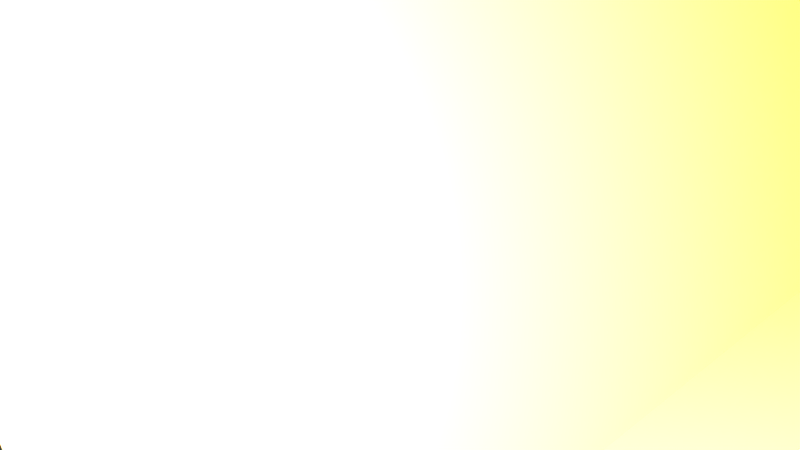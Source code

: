 # Source: Fence_02.blend  (saved by Blender 2.76.0; exported with 4.5.12 LTS)
import bpy
from mathutils import Matrix  # noqa: F401  (used for matrix-valued properties, if any)

bpy.ops.wm.read_factory_settings(use_empty=True)
scene = bpy.context.scene
scene.name = 'Scene'

# ---- collections
col_collection_1 = bpy.data.collections.new('Collection 1'); scene.collection.children.link(col_collection_1)

# ---- materials (node trees are filled in below, after node groups)
mat_color_c12_001 = bpy.data.materials.new('Color_C12.001')
mat_color_c12_001.alpha_threshold = 0.0
mat_color_c12_001.use_transparent_shadow = False
mat_color_c12_001.diffuse_color = (0.6, 0.3569, 0.1137, 1.0)
mat_color_c12_001.specular_color = (0.33, 0.33, 0.33)
mat_color_c12_001.roughness = 0.5
mat_color_c08 = bpy.data.materials.new('Color_C08')
mat_color_c08.alpha_threshold = 0.0
mat_color_c08.use_transparent_shadow = False
mat_color_c08.diffuse_color = (0.8, 0.5569, 0.3137, 1.0)
mat_color_c08.specular_color = (0.33, 0.33, 0.33)
mat_color_c08.roughness = 0.5

# ---- material node trees

# ---- world
world_world = bpy.data.worlds.new('World'); scene.world = world_world
world_world.color = (0.05088, 0.05088, 0.05088)
world_world.use_sun_shadow = False
world_world.sun_shadow_jitter_overblur = 0.0
world_world.cycles.sampling_method = 'MANUAL'
world_world.cycles.sample_map_resolution = 256

# ---- cameras
cam_camera = bpy.data.cameras.new('Camera')
cam_camera.clip_end = 100.0
cam_camera.lens = 35.0
cam_camera.sensor_width = 32.0
cam_camera.sensor_height = 18.0
cam_camera.ortho_scale = 7.314
cam_camera.dof.focus_distance = 0.0
cam_camera.dof.aperture_fstop = 128.0

# ---- lights
light_lamp = bpy.data.lights.new('Lamp', 'POINT')
light_lamp.transmission_factor = 0.0
light_lamp.cutoff_distance = 30.0
light_lamp.energy = 100.0
light_lamp.shadow_buffer_clip_start = 1.001
light_lamp.shadow_soft_size = 0.1
light_lamp.shadow_maximum_resolution = 0.006
light_lamp.use_absolute_resolution = True
light_lamp.cycles.use_multiple_importance_sampling = False

# ---- meshes
me_untitled_008 = bpy.data.meshes.new('Untitled.008')
me_untitled_008.from_pydata([(1135.0, 303.2, 62.62), (1126.0, 266.9, 45.77), (1135.0, 266.4, 62.62), (1099.0, 303.2, -1.017), (1127.0, 245.7, 47.77), (1099.0, 178.5, -1.017), (1131.0, 178.5, 55.27), (49.95, 396.9, 65.12), (324.8, 396.1, 65.45), (48.04, 384.6, 66.75), (344.3, 475.9, 54.96), (48.37, 105.4, 69.66), (-39.24, 1.535, 79.7), (54.16, 1.535, 79.7), (-12.2, 100.7, 70.12), (-32.42, 123.8, 67.88), (314.1, 224.3, 82.49), (-55.5, 215.0, 85.52), (-46.29, 189.1, 85.48), (1214.0, 429.3, 71.26), (1219.0, 431.0, 62.04), (1214.0, 431.4, 71.35), (1256.0, 429.3, -1.017), (1220.0, 431.1, 60.19), (1222.0, 442.9, 58.95), (1231.0, 530.4, 49.75), (1216.0, 529.3, 75.2), (1264.0, 604.2, -1.017), (1218.0, 604.2, 78.15), (548.0, 277.8, 75.62), (576.7, 182.6, 84.93), (746.0, 266.7, 76.42), (1126.0, 604.2, 78.15), (1104.0, 619.9, -1.017), (1081.0, 604.2, -1.017), (1138.0, 619.9, 58.36), (1209.0, 303.2, 62.62), (1246.0, 303.2, -1.017), (951.3, 271.0, 80.12), (746.6, 266.7, 43.87), (746.0, 266.7, 76.42), (951.9, 270.9, 44.97), (1214.0, 431.4, 71.35), (1130.0, 429.3, 71.26), (1214.0, 429.3, 71.26), (1130.0, 438.1, 71.61), (1081.0, 604.2, -1.017), (1128.0, 522.8, 74.94), (1126.0, 604.2, 78.15), (1114.0, 521.8, 50.3), (1124.0, 438.7, 60.65), (1130.0, 429.3, 71.26), (1130.0, 438.1, 71.61), (1089.0, 429.3, -1.017), (1114.0, 518.0, 50.7), (1108.0, 439.9, 60.72), (908.3, 418.0, 92.23), (908.1, 418.0, 61.66), (1108.0, 439.9, 91.29), (1214.0, 429.3, -73.3), (1264.0, 604.2, -1.017), (1256.0, 429.3, -1.017), (1218.0, 604.2, -80.18), (44.2, 304.7, 62.44), (48.04, 384.6, 66.75), (47.36, 384.5, 67.92), (49.95, 396.9, 65.12), (55.75, 430.8, 59.73), (80.94, 304.7, -1.19), (90.92, 430.8, -1.19), (100.9, 1.535, -1.19), (48.37, 105.4, 69.66), (54.16, 1.535, 79.7), (52.14, 105.7, 63.06), (51.54, 147.1, 56.11), (49.31, 169.4, 55.67), (48.87, 180.1, 54.38), (80.95, 180.1, -1.19), (1215.0, 145.8, 57.53), (1209.0, 178.5, 62.62), (1211.0, 146.1, 65.76), (1214.0, 178.5, 54.43), (-32.42, 123.8, 67.88), (-85.94, 1.535, -1.19), (-39.24, 1.535, 79.7), (-37.33, 129.4, 58.29), (-36.94, 156.6, 53.72), (-34.52, 180.1, 53.38), (-66.03, 180.1, -1.19), (47.36, 384.5, 67.92), (-29.28, 304.7, 62.44), (44.2, 304.7, 62.44), (-32.03, 374.2, 67.21), (-20.41, 376.6, 67.37), (-4.24, 382.4, 67.77), (-31.88, 459.7, 90.15), (49.93, 463.2, 72.37), (-31.97, 459.7, 72.23), (344.4, 475.9, 86.96), (58.6, 463.6, 57.38), (344.3, 475.9, 54.96), (577.3, 182.6, 53.84), (576.7, 182.6, 84.93), (307.0, 133.3, 60.71), (-39.58, 410.4, 99.15), (-33.82, 419.5, 70.32), (-39.77, 410.4, 58.75), (-22.58, 436.9, 90.1), (-26.55, 430.8, 71.09), (-22.67, 436.9, 71.33), (-38.24, 605.8, 77.97), (-61.1, 621.4, -1.19), (-83.95, 605.8, -1.19), (-26.82, 621.4, 58.18), (1209.0, 146.2, 57.51), (1134.0, 160.9, 64.33), (1130.0, 161.7, 57.18), (1209.0, 146.2, 65.75), (1138.0, 619.9, -60.39), (1218.0, 604.2, -80.18), (1126.0, 604.2, -80.18), (1206.0, 619.9, -60.39), (1209.0, 208.5, 62.62), (1135.0, 178.5, 62.62), (1209.0, 178.5, 62.62), (1135.0, 266.4, 62.62), (1186.0, 263.3, 62.62), (746.6, 266.7, 43.87), (874.3, 164.8, 56.16), (577.3, 182.6, 53.84), (1209.0, 208.5, 62.62), (1215.0, 195.1, 52.86), (1126.0, 604.2, -80.18), (1089.0, 429.3, -1.017), (1081.0, 604.2, -1.017), (1130.0, 429.3, -73.3), (1218.0, 604.2, 78.15), (1138.0, 619.9, 58.36), (1126.0, 604.2, 78.15), (1206.0, 619.9, 58.36), (1209.0, 303.2, -64.65), (1246.0, 303.2, -1.017), (1135.0, 303.2, 62.62), (1209.0, 303.2, 62.62), (1135.0, 178.5, 62.62), (1130.0, 161.7, 57.18), (1134.0, 160.9, 64.33), (-22.67, 436.9, 71.33), (-34.27, 430.8, 71.09), (-26.55, 430.8, 71.09), (-31.97, 459.7, 72.23), (-38.24, 605.8, 77.97), (49.93, 463.2, 72.37), (53.17, 605.8, 77.97), (-4.24, 382.4, 67.77), (-20.41, 376.6, 67.37), (-4.244, 382.4, 66.99), (-39.78, 410.4, 58.18), (-20.68, 430.8, 59.09), (-4.244, 382.4, 66.99), (-26.61, 430.8, 58.12), (53.17, 605.8, 77.97), (76.02, 621.4, -1.19), (41.74, 621.4, 58.18), (98.87, 605.8, -1.19), (308.0, 133.4, 91.79), (1138.0, 619.9, 58.36), (1138.0, 619.9, -60.39), (1104.0, 619.9, -1.017), (1206.0, 619.9, 58.36), (1206.0, 619.9, -60.39), (1241.0, 619.9, -1.017), (44.2, 180.1, 62.45), (-29.28, 304.7, -64.82), (44.2, 180.1, -64.83), (-29.28, 180.1, -64.83), (44.2, 304.7, -64.82), (575.2, 404.5, 93.92), (344.4, 475.9, 86.96), (325.0, 396.1, 96.02), (560.4, 418.8, 92.38), (-29.28, 180.1, -64.83), (-85.94, 1.535, -1.19), (-66.03, 180.1, -1.19), (-39.24, 1.535, -82.08), (-33.82, 419.5, 70.32), (845.3, 143.3, 101.5), (871.5, 230.8, 122.4), (843.0, 144.3, 132.0), (1126.0, 604.2, -80.18), (1214.0, 429.3, -73.3), (1130.0, 429.3, -73.3), (1218.0, 604.2, -80.18), (568.2, 486.6, 52.86), (495.1, 483.1, 64.08), (494.2, 483.0, 85.56), (568.3, 486.6, 62.54), (1104.0, 619.9, -1.017), (1126.0, 604.2, -80.18), (1081.0, 604.2, -1.017), (1138.0, 619.9, -60.39), (548.0, 277.8, 75.62), (313.1, 224.2, 49.95), (314.1, 224.3, 82.49), (-26.82, 621.4, 58.18), (-26.82, 621.4, -60.56), (-61.1, 621.4, -1.19), (41.74, 621.4, 58.18), (41.74, 621.4, -60.56), (76.02, 621.4, -1.19), (54.16, 1.535, -82.08), (80.95, 180.1, -1.19), (100.9, 1.535, -1.19), (44.2, 180.1, -64.83), (-26.82, 621.4, -60.56), (53.17, 605.8, -80.35), (-38.24, 605.8, -80.35), (41.74, 621.4, -60.56), (-29.28, 215.7, 62.45), (-29.28, 180.1, 62.45), (-33.74, 215.6, 54.72), (-34.85, 215.6, 52.8), (-34.58, 186.7, 53.27), (-34.83, 190.3, 52.83), (49.19, 430.8, 71.09), (58.6, 463.6, 57.38), (49.93, 463.2, 72.37), (57.75, 445.4, 57.41), (44.2, 217.5, 62.45), (45.03, 217.6, 61.01), (50.17, 217.7, 52.11), (50.16, 198.6, 52.13), (873.7, 164.9, 89.74), (-34.83, 190.3, 52.83), (-34.58, 186.7, 53.27), (-46.44, 189.1, 52.93), (48.37, 105.4, 69.66), (-32.42, 123.8, 67.88), (-12.2, 100.7, 70.12), (44.2, 180.1, 62.45), (-29.28, 180.1, 62.45), (548.6, 277.7, 43.08), (873.7, 164.9, 89.74), (874.3, 164.8, 56.16), (1218.0, 604.2, 78.15), (1241.0, 619.9, -1.017), (1206.0, 619.9, 58.36), (1264.0, 604.2, -1.017), (54.16, 1.535, -82.08), (-39.24, 1.535, -82.08), (550.3, 539.2, 88.17), (843.0, 144.3, 132.0), (871.5, 230.8, 122.4), (-79.95, 355.0, 99.33), (-80.09, 355.0, 68.76), (-4.1, 382.4, 97.56), (-4.24, 382.4, 67.77), (568.4, 486.6, 84.87), (590.3, 487.5, 62.09), (604.0, 488.0, 84.7), (604.9, 488.1, 61.84), (49.31, 169.4, 55.67), (273.6, 123.2, 62.09), (51.54, 147.1, 56.11), (1235.0, 144.8, 57.61), (1186.0, 263.4, 81.56), (1234.0, 144.8, 91.19), (1209.0, 208.5, 62.62), (1215.0, 195.1, 52.86), (1186.0, 263.3, 62.62), (1108.0, 439.9, 60.72), (1114.0, 518.0, 50.7), (1124.0, 438.7, 60.65), (1110.0, 521.5, 50.32), (845.3, 143.3, 101.5), (610.2, 405.6, 72.08), (649.7, 407.3, 71.28), (576.1, 404.5, 72.74), (-32.03, 459.7, 58.15), (-22.67, 436.9, 71.33), (-31.97, 459.7, 72.23), (-22.73, 436.9, 58.1), (1222.0, 442.9, 58.95), (1243.0, 432.0, 60.09), (1220.0, 431.1, 60.19), (1239.0, 531.0, 49.71), (-29.28, 215.7, 62.45), (45.03, 217.6, 61.01), (-33.74, 215.6, 54.72), (44.2, 217.5, 62.45), (649.7, 407.3, 71.28), (610.3, 405.6, 93.63), (610.2, 405.6, 72.08), (686.5, 408.8, 93.27), (687.4, 408.9, 70.63), (1231.0, 530.4, 49.75), (-22.73, 436.9, 58.1), (-26.61, 430.8, 58.12), (1246.0, 178.5, -1.017), (-63.61, 159.5, 53.0), (-36.94, 156.6, 53.72), (-37.33, 129.4, 58.29), (44.2, 217.5, 62.45), (-29.28, 215.7, 62.45), (-76.0, 430.8, -1.19), (-33.82, 419.5, 70.32), (-34.27, 430.8, 71.09), (-39.77, 410.4, 58.75), (-40.04, 410.0, 58.25), (-29.28, 304.7, 62.44), (-32.03, 374.2, 67.21), (-66.02, 304.7, -1.19), (1110.0, 521.5, 82.32), (1108.0, 439.9, 91.29), (1219.0, 431.0, 90.77), (686.5, 408.8, 93.27), (568.4, 486.6, 84.87), (610.3, 405.6, 93.63), (604.0, 488.0, 84.7), (550.3, 539.2, 88.17), (604.0, 488.0, 84.7), (552.7, 538.2, 56.28), (871.5, 230.8, 122.4), (686.5, 408.8, 93.27), (687.4, 408.9, 70.63), (874.0, 229.8, 90.51), (604.9, 488.1, 61.84), (-55.64, 215.0, 52.97), (-34.85, 215.6, 52.8), (-33.74, 215.6, 54.72), (-34.85, 215.6, 52.8), (-55.64, 215.0, 52.97), (1124.0, 438.7, 60.65), (1130.0, 438.1, 71.61), (1219.0, 431.0, 90.77), (1214.0, 431.4, 71.35), (1219.0, 431.0, 62.04), (52.14, 105.7, 63.06), (1215.0, 145.8, 57.53), (1215.0, 195.1, 52.86), (1235.0, 144.8, 57.61), (1214.0, 178.5, 54.43), (1220.0, 431.1, 60.19), (1243.0, 432.0, 90.66), (1243.0, 432.0, 60.09), (1114.0, 521.8, 50.3), (1209.0, 146.2, 65.75), (1211.0, 146.1, 65.76), (1134.0, 160.9, 64.33), (494.2, 483.0, 85.56), (-63.61, 159.5, 53.0), (-12.1, 100.7, 94.43), (-63.42, 159.5, 94.66), (-32.42, 123.8, 67.88), (-12.2, 100.7, 70.12), (-37.33, 129.4, 58.29), (-34.52, 180.1, 53.38), (1216.0, 529.3, 75.2), (1130.0, 438.1, 71.61), (1214.0, 431.4, 71.35), (1128.0, 522.8, 74.94), (-22.73, 436.9, 58.1), (610.1, 405.6, 63.06), (325.0, 396.1, 96.02), (324.8, 396.1, 65.45), (576.1, 404.5, 72.74), (575.2, 404.5, 93.92), (966.0, 510.8, 83.0), (874.0, 229.8, 90.51), (687.4, 408.9, 70.63), (-40.04, 410.0, 58.25), (-20.41, 376.6, 67.37), (-32.03, 374.2, 67.21), (1110.0, 521.5, 82.32), (1114.0, 521.8, 50.3), (1110.0, 521.5, 50.32), (1128.0, 522.8, 74.94), (1239.0, 531.0, 81.72), (1216.0, 529.3, 75.2), (1231.0, 530.4, 49.75), (1239.0, 531.0, 49.71), (1108.0, 268.0, 80.74), (1135.0, 266.4, 62.62), (1108.0, 268.0, 45.59), (1186.0, 263.4, 81.56), (1126.0, 266.9, 45.77), (1186.0, 263.3, 62.62), (1234.0, 144.8, 91.19), (1209.0, 146.2, 91.09), (1211.0, 146.1, 65.76), (1215.0, 145.8, 57.53), (1235.0, 144.8, 57.61), (495.1, 483.1, 64.08), (494.2, 483.0, 85.56), (481.7, 496.0, 62.65), (479.4, 497.0, 93.12), (843.0, 144.3, 132.0), (560.4, 418.8, 92.38), (575.2, 404.5, 93.92), (576.1, 404.5, 72.74), (845.3, 143.3, 101.5), (1216.0, 529.3, 75.2), (1126.0, 604.2, 78.15), (1128.0, 522.8, 74.94), (1218.0, 604.2, 78.15), (1186.0, 263.3, 62.62), (1209.0, 208.5, 62.62), (1135.0, 266.4, 62.62), (-20.41, 376.6, 67.37), (-33.82, 419.5, 70.32), (-32.03, 374.2, 67.21), (-4.24, 382.4, 67.77), (47.36, 384.5, 67.92), (49.19, 430.8, 71.09), (-26.55, 430.8, 71.09), (48.37, 105.4, 69.66), (-12.1, 100.7, 94.43), (-12.2, 100.7, 70.12), (273.7, 123.2, 93.18), (52.14, 105.7, 63.06), (273.6, 123.2, 62.09), (766.9, 494.8, 83.93), (908.3, 418.0, 92.23), (951.3, 271.0, 80.12), (-4.1, 382.4, 97.56), (-63.42, 159.5, 94.66), (-12.1, 100.7, 94.43), (273.7, 123.2, 93.18), (1211.0, 146.1, 65.76), (1125.0, 0.0, 79.87), (1219.0, 0.0, 79.87), (1209.0, 146.2, 65.75), (1134.0, 160.9, 64.33), (313.1, 224.2, 49.95), (50.16, 198.6, 52.13), (50.17, 217.7, 52.11), (-29.28, 304.7, -64.82), (-66.02, 304.7, -1.19), (307.0, 133.3, 60.71), (-31.88, 459.7, 90.15), (-22.58, 436.9, 90.1), (48.87, 180.1, 54.38), (1091.0, 169.3, 90.6), (1108.0, 268.0, 80.74), (1239.0, 531.0, 81.72), (1092.0, 169.2, 57.03), (1091.0, 169.3, 90.6), (1219.0, 0.0, -81.9), (1246.0, 178.5, -1.017), (1266.0, 0.0, -1.017), (1209.0, 178.5, -64.66), (-38.24, 605.8, -80.35), (-76.0, 430.8, -1.19), (-83.95, 605.8, -1.19), (-34.27, 430.8, -73.47), (1108.0, 268.0, 45.59), (1126.0, 266.9, 45.77), (1127.0, 245.7, 47.77), (965.8, 510.8, 51.0), (908.1, 418.0, 61.66), (766.8, 494.8, 51.93), (-83.95, 605.8, -1.19), (-38.24, 605.8, 77.97), (-38.24, 605.8, -80.35), (49.19, 430.8, -73.47), (-34.27, 430.8, -73.47), (53.17, 605.8, -80.35), (50.17, 217.7, 52.11), (45.03, 217.6, 61.01), (1209.0, 303.2, -64.65), (1135.0, 303.2, -64.65), (766.9, 494.8, 83.93), (965.8, 510.8, 51.0), (766.8, 494.8, 51.93), (966.0, 510.8, 83.0), (44.2, 304.7, -64.82), (90.92, 430.8, -1.19), (80.94, 304.7, -1.19), (49.19, 430.8, -73.47), (1092.0, 169.2, 57.03), (1131.0, 178.5, 55.27), (1130.0, 161.7, 57.18), (55.75, 430.8, 59.73), (57.75, 445.4, 57.41), (-12.23, 100.7, 63.35), (1209.0, 178.5, -64.66), (1135.0, 178.5, -64.66), (951.9, 270.9, 44.97), (481.7, 496.0, 62.65), (568.3, 486.6, 62.54), (495.1, 483.1, 64.08), (590.3, 487.5, 62.09), (552.7, 538.2, 56.28), (548.6, 277.7, 43.08), (577.3, 182.6, 53.84), (-55.64, 215.0, 52.97), (-46.29, 189.1, 85.48), (-55.5, 215.0, 85.52), (-46.44, 189.1, 52.93), (49.93, 463.2, 72.37), (-22.67, 436.9, 71.33), (-31.97, 459.7, 72.23), (568.2, 486.6, 52.86), (610.1, 405.6, 63.06), (552.7, 538.2, 56.28), (479.4, 497.0, 93.12), (550.3, 539.2, 88.17), (47.36, 384.5, 67.92), (48.04, 384.6, 66.75), (874.0, 229.8, 90.51), (-22.58, 436.9, 90.1), (-31.88, 459.7, 90.15), (98.87, 605.8, -1.19), (53.17, 605.8, 77.97), (308.0, 133.4, 91.79), (1266.0, 0.0, -1.017), (1219.0, 0.0, 79.87), (1099.0, 303.2, -1.017), (1135.0, 303.2, -64.65), (1079.0, 0.0, -1.017), (1125.0, 0.0, 79.87), (44.2, 217.5, 62.45), (-29.28, 215.7, 62.45), (-80.09, 355.0, 68.76), (1135.0, 178.5, -64.66), (1079.0, 0.0, -1.017), (1099.0, 178.5, -1.017), (1125.0, 0.0, -81.9), (-12.23, 100.7, 63.35), (-39.58, 410.4, 99.15), (-79.95, 355.0, 99.33), (98.87, 605.8, -1.19), (53.17, 605.8, -80.35), (-39.77, 410.4, 58.75), (-39.78, 410.4, 58.18), (1186.0, 263.4, 81.56), (1209.0, 146.2, 91.09), (1234.0, 144.8, 91.19), (1219.0, 0.0, -81.9), (1125.0, 0.0, -81.9), (76.02, 621.4, -1.19), (53.17, 605.8, -80.35), (41.74, 621.4, -60.56), (98.87, 605.8, -1.19), (548.6, 277.7, 43.08), (-46.29, 189.1, 85.48), (-63.61, 159.5, 53.0), (-63.42, 159.5, 94.66), (-46.44, 189.1, 52.93), (481.7, 496.0, 62.65), (-55.5, 215.0, 85.52), (479.4, 497.0, 93.12), (1219.0, 431.0, 60.2), (58.6, 463.6, 57.38), (-80.09, 355.0, 68.76), (-79.95, 355.0, 99.33), (-40.04, 410.0, 58.25), (1243.0, 432.0, 90.66), (604.9, 488.1, 61.84), (1243.0, 432.0, 60.09), (1239.0, 531.0, 81.72), (1243.0, 432.0, 90.66), (1239.0, 531.0, 49.71), (53.17, 605.8, 77.97), (-26.82, 621.4, 58.18), (-38.24, 605.8, 77.97), (41.74, 621.4, 58.18), (1241.0, 619.9, -1.017), (1218.0, 604.2, -80.18), (1206.0, 619.9, -60.39), (1264.0, 604.2, -1.017), (1222.0, 442.9, 58.95), (1219.0, 431.0, 60.2), (-61.1, 621.4, -1.19), (-38.24, 605.8, -80.35), (-83.95, 605.8, -1.19), (-26.82, 621.4, -60.56)], [], [(0, 1, 2), (1, 0, 3), (4, 5, 6), (5, 4, 1), (5, 1, 3), (7, 8, 9), (8, 7, 10), (11, 12, 13), (12, 11, 14), (15, 12, 14), (16, 17, 18), (19, 20, 21), (20, 19, 22), (20, 22, 23), (23, 22, 24), (24, 22, 25), (26, 27, 28), (27, 26, 25), (27, 25, 22), (29, 30, 31), (32, 33, 34), (33, 32, 35), (36, 22, 19), (22, 36, 37), (38, 39, 40), (39, 38, 41), (42, 43, 44), (43, 42, 45), (46, 47, 48), (47, 46, 49), (50, 51, 52), (51, 50, 53), (53, 50, 54), (53, 54, 49), (53, 49, 46), (55, 56, 57), (56, 55, 58), (59, 60, 61), (60, 59, 62), (63, 64, 65), (64, 63, 66), (66, 63, 67), (67, 63, 68), (67, 68, 69), (70, 71, 72), (71, 70, 73), (73, 70, 74), (74, 70, 75), (75, 70, 76), (76, 70, 77), (78, 79, 80), (79, 78, 81), (82, 83, 84), (83, 82, 85), (83, 85, 86), (83, 86, 87), (83, 87, 88), (89, 90, 91), (90, 89, 92), (92, 89, 93), (93, 89, 94), (95, 96, 97), (96, 95, 98), (96, 98, 99), (99, 98, 100), (101, 102, 103), (104, 105, 106), (105, 104, 107), (105, 107, 108), (108, 107, 109), (110, 111, 112), (111, 110, 113), (114, 115, 116), (115, 114, 117), (118, 119, 120), (119, 118, 121), (29, 16, 30), (122, 123, 124), (123, 122, 125), (125, 122, 126), (53, 0, 51), (0, 53, 3), (127, 128, 129), (81, 130, 79), (130, 81, 131), (132, 133, 134), (133, 132, 135), (136, 137, 138), (137, 136, 139), (140, 61, 141), (61, 140, 59), (44, 142, 143), (142, 44, 43), (144, 145, 146), (145, 144, 6), (147, 148, 149), (148, 147, 150), (148, 150, 151), (151, 150, 152), (151, 152, 153), (154, 155, 156), (157, 158, 159), (158, 157, 160), (161, 162, 163), (162, 161, 164), (102, 165, 103), (166, 167, 168), (167, 166, 169), (167, 169, 170), (170, 169, 171), (73, 172, 71), (172, 73, 74), (172, 74, 75), (172, 75, 76), (173, 174, 175), (174, 173, 176), (177, 178, 179), (178, 177, 180), (181, 182, 183), (182, 181, 184), (148, 185, 149), (186, 187, 188), (189, 190, 191), (190, 189, 192), (98, 193, 100), (193, 98, 194), (194, 98, 195), (193, 194, 196), (197, 198, 199), (198, 197, 200), (201, 202, 203), (204, 205, 206), (205, 204, 207), (205, 207, 208), (208, 207, 209), (210, 211, 212), (211, 210, 213), (214, 215, 216), (215, 214, 217), (218, 87, 219), (87, 218, 220), (87, 220, 221), (87, 221, 222), (222, 221, 223), (224, 225, 226), (225, 224, 67), (225, 67, 227), (76, 228, 172), (228, 76, 229), (229, 76, 230), (230, 76, 231), (31, 30, 232), (233, 234, 235), (236, 237, 238), (237, 236, 239), (237, 239, 240), (241, 127, 129), (101, 242, 102), (242, 101, 243), (244, 245, 246), (245, 244, 247), (175, 248, 249), (248, 175, 174), (250, 251, 252), (155, 253, 254), (253, 155, 255), (255, 155, 256), (257, 258, 196), (258, 257, 259), (258, 259, 260), (261, 262, 263), (264, 265, 266), (265, 264, 267), (267, 264, 268), (269, 265, 267), (270, 271, 272), (271, 270, 273), (274, 275, 276), (275, 274, 277), (278, 279, 280), (279, 278, 281), (282, 283, 284), (283, 282, 285), (49, 52, 47), (52, 49, 50), (50, 49, 54), (21, 25, 26), (25, 21, 20), (25, 20, 24), (24, 20, 23), (286, 287, 288), (287, 286, 289), (290, 291, 292), (291, 290, 293), (293, 290, 294), (285, 282, 295), (296, 108, 109), (108, 296, 297), (298, 131, 81), (131, 36, 130), (36, 131, 37), (37, 131, 298), (299, 300, 301), (302, 90, 303), (90, 302, 91), (304, 305, 306), (305, 304, 307), (307, 304, 308), (308, 309, 310), (309, 308, 311), (311, 308, 304), (309, 220, 218), (220, 309, 311), (220, 311, 221), (222, 88, 87), (88, 222, 223), (88, 223, 221), (88, 221, 311), (312, 313, 314), (315, 316, 317), (316, 315, 318), (319, 320, 321), (320, 319, 322), (320, 322, 323), (323, 322, 324), (324, 322, 325), (326, 321, 320), (327, 233, 235), (233, 327, 328), (329, 330, 331), (332, 58, 55), (58, 332, 333), (58, 333, 334), (334, 333, 335), (334, 335, 336), (263, 262, 337), (338, 339, 340), (339, 338, 341), (342, 334, 336), (334, 342, 343), (343, 342, 344), (345, 271, 273), (124, 346, 347), (346, 124, 348), (348, 124, 123), (316, 180, 317), (180, 316, 349), (350, 351, 352), (351, 350, 353), (351, 353, 354), (353, 350, 355), (299, 356, 300), (356, 299, 235), (356, 235, 234), (357, 358, 359), (358, 357, 360), (361, 158, 160), (362, 363, 364), (363, 362, 365), (363, 365, 366), (365, 362, 292), (312, 367, 313), (276, 368, 274), (368, 276, 369), (370, 371, 372), (371, 370, 159), (159, 370, 157), (373, 374, 375), (374, 373, 376), (376, 373, 377), (376, 377, 378), (378, 377, 379), (379, 377, 380), (381, 382, 383), (382, 381, 384), (383, 382, 385), (382, 384, 386), (117, 387, 388), (387, 117, 389), (387, 389, 390), (387, 390, 391), (392, 393, 394), (395, 393, 396), (393, 395, 394), (396, 393, 397), (396, 397, 398), (396, 398, 399), (396, 399, 400), (180, 177, 317), (401, 402, 403), (402, 401, 404), (219, 85, 82), (85, 219, 87), (85, 87, 86), (143, 405, 406), (405, 143, 407), (407, 143, 142), (408, 409, 410), (409, 408, 411), (409, 411, 412), (409, 412, 413), (409, 413, 414), (257, 194, 195), (194, 257, 196), (415, 416, 417), (416, 415, 418), (418, 415, 419), (418, 419, 420), (367, 421, 422), (367, 422, 313), (423, 31, 232), (178, 424, 179), (425, 426, 427), (428, 429, 430), (429, 428, 431), (429, 431, 432), (433, 434, 435), (436, 183, 437), (183, 436, 181), (433, 438, 262), (178, 439, 440), (261, 433, 262), (433, 261, 441), (433, 441, 434), (423, 442, 443), (444, 312, 314), (445, 388, 446), (388, 445, 115), (115, 445, 116), (388, 115, 117), (447, 448, 449), (448, 447, 450), (451, 452, 453), (452, 451, 454), (455, 456, 457), (458, 459, 460), (461, 306, 462), (306, 461, 304), (463, 464, 465), (464, 463, 466), (203, 467, 468), (467, 203, 202), (365, 291, 366), (291, 365, 292), (423, 232, 442), (191, 469, 470), (469, 191, 190), (471, 472, 473), (472, 471, 474), (475, 476, 477), (476, 475, 478), (479, 480, 481), (480, 479, 455), (480, 455, 457), (381, 41, 38), (41, 381, 383), (482, 10, 7), (10, 482, 483), (353, 484, 354), (484, 353, 355), (470, 485, 486), (485, 470, 469), (487, 128, 127), (165, 420, 103), (488, 489, 490), (489, 488, 491), (491, 488, 492), (213, 477, 211), (477, 213, 475), (493, 494, 433), (495, 496, 497), (496, 495, 498), (499, 414, 413), (414, 499, 500), (500, 499, 501), (502, 459, 503), (459, 502, 460), (504, 505, 506), (507, 255, 256), (255, 507, 363), (363, 507, 508), (363, 508, 364), (509, 187, 186), (273, 270, 458), (280, 510, 511), (510, 280, 279), (349, 178, 180), (69, 227, 67), (227, 69, 225), (226, 512, 513), (512, 226, 225), (512, 225, 69), (16, 427, 514), (515, 80, 516), (80, 515, 78), (78, 515, 81), (81, 515, 298), (2, 6, 144), (6, 2, 1), (6, 1, 4), (135, 517, 133), (517, 135, 518), (178, 440, 424), (146, 519, 520), (519, 146, 145), (519, 145, 6), (519, 6, 5), (521, 240, 239), (240, 521, 522), (16, 514, 30), (370, 372, 523), (371, 523, 372), (524, 525, 526), (525, 524, 527), (422, 318, 315), (318, 422, 421), (10, 503, 8), (243, 446, 242), (446, 243, 445), (487, 455, 479), (419, 417, 528), (417, 419, 415), (529, 530, 424), (478, 531, 476), (531, 478, 532), (440, 529, 424), (487, 479, 128), (297, 105, 108), (105, 297, 533), (533, 297, 534), (535, 536, 537), (443, 442, 536), (443, 536, 535), (486, 538, 539), (538, 486, 485), (540, 541, 542), (541, 540, 543), (40, 544, 201), (544, 40, 39), (545, 546, 547), (546, 545, 548), (504, 549, 505), (114, 389, 117), (389, 114, 390), (550, 329, 331), (329, 550, 286), (286, 550, 203), (286, 203, 289), (289, 203, 468), (250, 551, 251), (342, 336, 552), (458, 270, 459), (465, 176, 173), (176, 465, 464), (471, 260, 259), (260, 471, 473), (196, 473, 193), (473, 196, 258), (473, 258, 260), (433, 494, 438), (450, 141, 448), (141, 450, 140), (10, 483, 553), (544, 202, 201), (474, 375, 472), (375, 474, 373), (104, 554, 555), (554, 104, 106), (554, 106, 556), (444, 314, 557), (454, 437, 452), (437, 454, 436), (552, 333, 332), (333, 552, 335), (335, 552, 336), (492, 558, 491), (559, 560, 561), (560, 559, 562), (563, 564, 565), (564, 563, 566), (567, 568, 569), (568, 567, 570), (571, 284, 572), (77, 231, 76), (231, 77, 230), (229, 63, 228), (63, 229, 68), (68, 229, 230), (68, 230, 77), (18, 425, 427), (502, 503, 10), (518, 526, 517), (526, 518, 524), (57, 292, 362), (292, 57, 290), (290, 57, 294), (294, 56, 293), (56, 294, 57), (573, 574, 575), (574, 573, 576), (16, 18, 427), (307, 310, 305), (310, 307, 308), (165, 418, 420), (65, 67, 224), (67, 65, 66), (66, 65, 64)])
me_untitled_008.polygons.foreach_set('use_smooth', [True] * 507)
me_untitled_008.polygons.foreach_set('material_index', [0, 0, 0, 0, 0, 0, 0, 0, 0, 0, 0, 0, 0, 0, 0, 0, 0, 0, 0, 0, 1, 1, 0, 0, 0, 0, 0, 0, 0, 0, 0, 0, 0, 0, 0, 0, 0, 0, 0, 0, 0, 0, 0, 0, 0, 0, 0, 0, 0, 0, 0, 0, 0, 0, 0, 0, 0, 0, 0, 0, 0, 0, 0, 0, 0, 0, 1, 1, 1, 1, 1, 1, 0, 0, 1, 1, 0, 0, 0, 0, 0, 0, 0, 0, 0, 0, 0, 1, 1, 0, 0, 0, 0, 0, 0, 0, 0, 0, 0, 0, 0, 0, 0, 1, 1, 0, 1, 1, 1, 1, 0, 0, 0, 0, 0, 0, 0, 0, 0, 0, 0, 1, 0, 0, 0, 0, 0, 0, 1, 1, 0, 1, 1, 1, 1, 0, 0, 1, 1, 0, 0, 0, 0, 0, 0, 0, 0, 0, 0, 0, 0, 0, 0, 0, 0, 0, 0, 0, 0, 1, 1, 0, 0, 0, 0, 0, 0, 0, 0, 0, 0, 1, 1, 1, 1, 0, 0, 0, 0, 1, 1, 0, 0, 0, 0, 0, 0, 0, 0, 0, 0, 0, 0, 0, 0, 0, 1, 1, 0, 0, 0, 0, 0, 0, 0, 0, 0, 0, 0, 0, 0, 0, 0, 0, 0, 0, 0, 0, 0, 0, 0, 0, 0, 0, 0, 0, 0, 0, 0, 0, 0, 0, 0, 0, 0, 0, 0, 0, 0, 0, 0, 0, 0, 0, 0, 0, 0, 1, 1, 1, 1, 0, 0, 0, 0, 0, 0, 0, 0, 0, 0, 0, 0, 0, 0, 0, 0, 0, 0, 0, 0, 0, 0, 0, 0, 0, 0, 0, 0, 0, 0, 0, 0, 0, 0, 0, 0, 0, 0, 0, 0, 0, 0, 0, 0, 0, 0, 0, 0, 0, 0, 0, 0, 0, 0, 0, 0, 0, 0, 0, 0, 0, 0, 0, 0, 0, 0, 0, 0, 0, 0, 0, 0, 0, 0, 0, 0, 0, 0, 0, 0, 0, 0, 0, 0, 0, 0, 0, 0, 0, 0, 0, 0, 0, 0, 0, 0, 0, 0, 0, 0, 0, 0, 0, 0, 0, 0, 0, 1, 1, 0, 0, 0, 0, 0, 0, 0, 0, 0, 0, 1, 1, 0, 0, 0, 0, 0, 1, 0, 0, 0, 0, 1, 0, 1, 1, 0, 0, 0, 0, 0, 0, 0, 0, 0, 0, 0, 0, 0, 0, 0, 0, 0, 0, 0, 0, 0, 0, 0, 0, 0, 0, 0, 0, 0, 0, 0, 0, 0, 0, 0, 0, 0, 0, 0, 0, 0, 1, 1, 1, 0, 0, 0, 0, 0, 1, 1, 0, 0, 1, 1, 1, 0, 0, 0, 0, 0, 0, 0, 0, 0, 0, 0, 0, 0, 0, 0, 0, 0, 0, 0, 0, 0, 0, 0, 0, 1, 1, 1, 0, 0, 0, 0, 0, 0, 0, 1, 1, 1, 1, 1, 1, 0, 0, 0, 0, 0, 0, 0, 0, 0, 0, 0, 0, 0, 0, 0, 0, 1, 1, 0, 0, 0, 0, 0, 0, 0])
_uv = me_untitled_008.uv_layers.new(name='UVMap')
_uv.uv.foreach_set('vector', [24.49, 11.94, 23.72, 10.51, 24.49, 10.49, 23.72, 10.51, 24.49, 11.94, 21.59, 11.94, 23.81, 9.676, 21.59, 7.031, 24.15, 7.031, 21.59, 7.031, 23.81, 9.676, 23.72, 10.51, 21.59, 7.031, 23.72, 10.51, 21.59, 11.94, -1.969, 15.16, -12.79, 15.13, -1.893, 14.67, -12.79, 15.13, -1.969, 15.16, -13.56, 18.29, 1.904, 3.868, -1.545, -0.2415, 2.132, -0.2415, -1.545, -0.2415, 1.904, 3.868, -0.4804, 3.679, -1.276, 4.595, -1.545, -0.2415, -0.4804, 3.679, 12.34, 8.827, -2.212, 8.462, -1.85, 7.442, 21.47, 18.57, 21.89, 18.64, 21.46, 18.66, 21.89, 18.64, 21.47, 18.57, 24.75, 18.57, 21.89, 18.64, 24.75, 18.57, 21.97, 18.64, 21.97, 18.64, 24.75, 18.57, 22.04, 19.11, 22.04, 19.11, 24.75, 18.57, 22.53, 22.56, 21.38, 22.51, 24.91, 25.46, 21.31, 25.46, 24.91, 25.46, 21.38, 22.51, 22.53, 22.56, 24.91, 25.46, 22.53, 22.56, 24.75, 18.57, 21.57, 10.59, 22.7, 6.825, 29.36, 10.15, 24.84, 43.68, 21.69, 44.67, 21.24, 43.68, 21.69, 44.67, 24.84, 43.68, 24.39, 44.67, 21.66, 14.81, 24.75, 19.79, 21.47, 19.79, 24.75, 19.79, 21.66, 14.81, 24.55, 14.81, 0.03512, 37.8, -0.718, 29.64, 0.5609, 29.73, -0.718, 29.64, 0.03512, 37.8, -1.346, 37.71, 47.79, 17.08, 44.5, 17.0, 47.79, 17.0, 44.5, 17.0, 47.79, 17.08, 44.5, 17.35, 21.24, 22.32, 24.77, 19.11, 24.84, 22.32, 24.77, 19.11, 21.24, 22.32, 23.65, 19.07, 24.19, 15.8, 24.68, 15.43, 24.69, 15.78, 24.68, 15.43, 24.19, 15.8, 21.4, 15.43, 21.4, 15.43, 24.19, 15.8, 23.67, 18.92, 21.4, 15.43, 23.67, 18.92, 23.65, 19.07, 21.4, 15.43, 23.65, 19.07, 21.24, 22.32, -2.599, 45.24, -3.802, 37.32, -2.599, 37.32, -3.802, 37.32, -2.599, 45.24, -3.803, 45.24, -21.4, 18.57, -24.84, 25.47, -24.68, 18.57, -24.84, 25.47, -21.4, 18.57, -21.24, 25.47, -1.259, 12.16, -1.33, 15.31, -1.383, 15.31, -1.33, 15.31, -1.259, 12.16, -1.237, 15.79, -1.237, 15.79, -1.259, 12.16, -0.9393, 17.13, -0.9393, 17.13, -1.259, 12.16, 1.634, 12.16, -0.9393, 17.13, 1.634, 12.16, 1.83, 17.13, 2.026, -0.2682, -1.423, 3.841, -1.651, -0.2682, -1.423, 3.841, 2.026, -0.2682, -1.124, 3.853, -1.124, 3.853, 2.026, -0.2682, -0.8984, 5.489, -0.8984, 5.489, 2.026, -0.2682, -0.9275, 6.371, -0.9275, 6.371, 2.026, -0.2682, -0.892, 6.793, -0.892, 6.793, 2.026, -0.2682, 1.634, 6.793, 21.96, 1.622, 21.66, 2.914, 21.59, 1.632, 21.66, 2.914, 21.96, 1.622, 22.03, 2.914, 1.676, 4.617, -1.732, -0.2193, 1.945, -0.2193, -1.732, -0.2193, 1.676, 4.617, 1.253, 4.838, -1.732, -0.2193, 1.253, 4.838, 1.105, 5.915, -1.732, -0.2193, 1.105, 5.915, 1.141, 6.842, -1.732, -0.2193, 1.141, 6.842, -1.34, 6.842, 1.865, 15.29, -1.153, 12.14, 1.74, 12.14, -1.153, 12.14, 1.865, 15.29, -1.261, 14.88, -1.261, 14.88, 1.865, 15.29, -0.8035, 14.97, -0.8035, 14.97, 1.865, 15.29, -0.1669, 15.2, 3.543, -0.4933, 2.859, 2.734, 2.837, -0.4931, 2.859, 2.734, 3.543, -0.4933, 3.49, 14.34, 2.859, 2.734, 3.49, 14.34, 2.27, 3.078, 2.27, 3.078, 3.49, 14.34, 2.23, 14.34, -1.527, 23.69, -2.751, 23.7, -2.074, 12.89, 3.896, 12.73, 2.762, 13.16, 2.306, 12.73, 2.762, 13.16, 3.896, 12.73, 3.543, 13.97, 2.762, 13.16, 3.543, 13.97, 2.794, 13.69, 2.794, 13.69, 3.543, 13.97, 2.804, 13.97, 1.906, 12.56, -1.243, 13.55, -1.693, 12.56, -1.243, 13.55, 1.906, 12.56, 1.456, 13.55, 1.689, -45.63, 1.993, -42.63, 1.713, -42.46, 1.993, -42.63, 1.689, -45.63, 2.013, -45.63, -44.8, 13.27, -47.95, 12.27, -44.35, 12.27, -47.95, 12.27, -44.8, 13.27, -47.5, 13.27, 21.55, 10.57, 12.35, 8.457, 22.68, 6.807, 47.59, 8.207, 44.7, 7.028, 47.59, 7.028, 44.7, 7.028, 47.59, 8.207, 44.7, 10.49, 44.7, 10.49, 47.59, 8.207, 46.71, 10.37, 21.4, 14.32, 24.49, 9.344, 24.68, 14.32, 24.49, 9.344, 21.4, 14.32, 21.59, 9.344, -29.39, 10.22, -34.42, 6.183, -22.73, 6.887, 22.03, 7.025, 21.66, 8.204, 21.66, 7.025, 21.66, 8.204, 22.03, 7.025, 22.11, 7.677, -24.91, 22.32, -21.47, 15.43, -21.31, 22.32, -21.47, 15.43, -24.91, 22.32, -24.75, 15.43, 47.95, 12.34, 44.8, 13.33, 44.35, 12.34, 44.8, 13.33, 47.95, 12.34, 47.5, 13.33, -21.59, 14.82, -24.68, 19.79, -24.49, 14.82, -24.68, 19.79, -21.59, 14.82, -21.4, 19.79, 47.79, 17.05, 44.7, 12.08, 47.59, 12.08, 44.7, 12.08, 47.79, 17.05, 44.5, 17.05, 24.49, 10.6, 24.2, 9.934, 24.52, 9.902, 24.2, 9.934, 24.49, 10.6, 24.15, 10.6, -0.8924, 17.3, -1.349, 17.06, -1.045, 17.06, -1.349, 17.06, -0.8924, 17.3, -1.258, 18.2, -1.349, 17.06, -1.258, 18.2, -1.506, 23.95, -1.506, 23.95, -1.258, 18.2, 1.966, 18.33, -1.506, 23.95, 1.966, 18.33, 2.093, 23.95, -2.667, 4.936, -2.649, 4.259, -2.637, 4.936, 1.177, 15.8, 0.4296, 16.61, -0.2593, 14.69, 0.4296, 16.61, 1.177, 15.8, 0.666, 16.61, -1.612, 12.16, 1.537, 13.15, -1.162, 13.15, 1.537, 13.15, -1.612, 12.16, 1.987, 12.16, -3.797, 23.56, -3.855, 12.8, -2.631, 12.79, 44.8, -2.297, 44.8, 2.378, 43.45, 0.04004, 44.8, 2.378, 44.8, -2.297, 47.5, -2.297, 44.8, 2.378, 47.5, -2.297, 47.5, 2.378, 47.5, 2.378, 47.5, -2.297, 48.85, 0.04004, -1.124, 3.853, -1.259, 6.793, -1.423, 3.841, -1.259, 6.793, -1.124, 3.853, -0.8984, 5.489, -1.259, 6.793, -0.8984, 5.489, -0.9275, 6.371, -1.259, 6.793, -0.9275, 6.371, -0.892, 6.793, 1.153, 12.0, -1.74, 7.088, 1.153, 7.088, -1.74, 7.088, 1.153, 12.0, -1.74, 12.0, 22.63, 15.4, 13.55, 18.23, 12.78, 15.07, 13.55, 18.23, 22.63, 15.4, 22.05, 15.97, -1.634, 6.837, 1.651, -0.2238, 1.259, 6.837, 1.651, -0.2238, -1.634, 6.837, -2.026, -0.2238, -1.349, 17.11, -1.332, 16.67, -1.045, 17.11, -1.123, 15.56, -1.854, 19.17, -2.326, 15.6, -44.35, 23.89, -47.79, 17.0, -44.5, 17.0, -47.79, 17.0, -44.35, 23.89, -47.95, 23.89, 3.49, 14.42, 2.191, 23.25, 2.23, 14.42, 2.191, 23.25, 3.49, 14.42, 2.618, 20.36, 2.618, 20.36, 3.49, 14.42, 3.464, 20.32, 2.191, 23.25, 2.618, 20.36, 2.572, 23.25, -21.76, 44.64, -24.91, 43.64, -21.31, 43.64, -24.91, 43.64, -21.76, 44.64, -24.46, 44.64, 3.46, 23.4, 2.242, 13.94, 3.524, 13.95, -1.056, -2.291, -1.056, 2.384, -2.405, 0.04685, -1.056, 2.384, -1.056, -2.291, 1.643, -2.291, -1.056, 2.384, 1.643, -2.291, 1.643, 2.384, 1.643, 2.384, 1.643, -2.291, 2.993, 0.04685, 1.732, -0.2727, -1.553, 6.788, -1.945, -0.2727, -1.553, 6.788, 1.732, -0.2727, 1.34, 6.788, 1.056, 13.3, -2.093, 12.31, 1.506, 12.31, -2.093, 12.31, 1.056, 13.3, -1.643, 13.3, 1.553, 8.492, 1.141, 7.088, 1.553, 7.088, 1.141, 7.088, 1.553, 8.492, 1.201, 8.488, 1.141, 7.088, 1.201, 8.488, 1.114, 8.486, 1.141, 7.088, 1.114, 8.486, 1.135, 7.35, 1.135, 7.35, 1.114, 8.486, 1.116, 7.491, -1.456, 17.07, -0.8029, 18.36, -1.484, 18.35, -0.8029, 18.36, -1.456, 17.07, -0.9393, 17.07, -0.8029, 18.36, -0.9393, 17.07, -0.8207, 17.64, -0.892, 7.088, -1.259, 8.564, -1.259, 7.088, -1.259, 8.564, -0.892, 7.088, -1.194, 8.565, -1.194, 8.565, -0.892, 7.088, -0.7889, 8.57, -0.7889, 8.57, -0.892, 7.088, -0.79, 7.817, 29.4, 10.1, 22.73, 6.767, 34.43, 6.063, 1.364, 7.185, 1.354, 7.043, 1.821, 7.14, 1.904, 3.868, -1.276, 4.595, -0.4804, 3.679, -1.276, 4.595, 1.904, 3.868, 1.74, 6.819, -1.276, 4.595, 1.74, 6.819, -1.153, 6.819, -21.59, 10.67, -29.39, 10.23, -22.72, 6.896, 2.195, -22.25, 3.646, -33.94, 3.418, -22.22, 3.646, -33.94, 2.195, -22.25, 2.324, -33.97, 21.31, -19.03, 24.46, -18.04, 21.76, -18.04, 24.46, -18.04, 21.31, -19.03, 24.91, -19.03, 1.153, 6.81, -2.132, -0.2505, 1.545, -0.2505, -2.132, -0.2505, 1.153, 6.81, -1.74, 6.81, 21.67, 20.72, 33.19, 5.076, 34.31, 8.501, -2.649, 4.259, -3.896, 1.761, -2.692, 1.761, -3.896, 1.761, -2.649, 4.259, -3.84, 4.936, -3.84, 4.936, -2.649, 4.259, -2.667, 4.936, 3.451, 23.14, 2.559, 24.01, 2.572, 23.14, 2.559, 24.01, 3.451, 23.14, 3.452, 24.54, 2.559, 24.01, 3.452, 24.54, 2.552, 24.58, -1.996, 6.632, -10.83, 4.811, -2.084, 5.753, -1.38, -13.11, -2.358, -8.064, -2.702, -13.11, -2.358, -8.064, -1.38, -13.11, -1.596, -10.4, -1.596, -10.4, -1.38, -13.11, -1.208, -10.97, -1.612, -8.065, -2.358, -8.064, -1.596, -10.4, -43.59, 16.8, -43.84, 19.9, -44.21, 16.75, -43.84, 19.9, -43.59, 16.8, -43.68, 20.04, -33.22, 5.038, -23.98, 15.45, -25.54, 15.51, -23.98, 15.45, -33.22, 5.038, -22.64, 15.4, 2.283, 17.24, 2.804, 16.27, 2.838, 17.24, 2.804, 16.27, 2.283, 17.24, 2.283, 16.27, -48.09, 17.1, -48.94, 16.67, -48.04, 16.63, -48.94, 16.67, -48.09, 17.1, -48.77, 20.59, 23.65, 19.07, 24.69, 15.78, 24.77, 19.11, 24.69, 15.78, 23.65, 19.07, 24.19, 15.8, 24.19, 15.8, 23.65, 19.07, 23.67, 18.92, 21.46, 18.66, 22.53, 22.56, 21.38, 22.51, 22.53, 22.56, 21.46, 18.66, 21.89, 18.64, 22.53, 22.56, 21.89, 18.64, 22.04, 19.11, 22.04, 19.11, 21.89, 18.64, 21.97, 18.64, 2.451, -0.9557, 2.414, 1.971, 2.146, -1.129, 2.414, 1.971, 2.451, -0.9557, 2.47, 1.938, -2.932, 26.21, -3.805, 24.65, -2.956, 24.65, -3.805, 24.65, -2.932, 26.21, -3.805, 27.66, -3.805, 27.66, -2.932, 26.21, -2.914, 27.7, -48.78, 20.6, -48.1, 17.11, -48.47, 20.58, 2.283, 13.97, 2.794, 13.69, 2.804, 13.97, 2.794, 13.69, 2.283, 13.97, 2.283, 13.69, 24.55, 7.025, 22.11, 7.677, 22.03, 7.025, 22.11, 7.677, 21.66, 11.93, 21.66, 8.204, 21.66, 11.93, 22.11, 7.677, 24.55, 11.93, 24.55, 11.93, 22.11, 7.677, 24.55, 7.025, 2.486, 5.843, 1.435, 5.728, 1.449, 4.642, 1.74, 8.564, -1.153, 12.0, -1.153, 8.492, -1.153, 12.0, 1.74, 8.564, 1.74, 12.0, -1.537, 17.1, 1.732, 16.65, 1.749, 17.1, 1.732, 16.65, -1.537, 17.1, 1.22, 16.29, 1.22, 16.29, -1.537, 17.1, 1.198, 16.28, 1.198, 16.28, 1.553, 12.12, 1.661, 14.86, 1.553, 12.12, 1.198, 16.28, -1.34, 12.12, -1.34, 12.12, 1.198, 16.28, -1.537, 17.1, 1.553, 12.0, 1.201, 8.488, 1.553, 8.492, 1.201, 8.488, 1.553, 12.0, -1.34, 12.0, 1.201, 8.488, -1.34, 12.0, 1.114, 8.486, 1.135, 7.35, -1.34, 7.088, 1.141, 7.088, -1.34, 7.088, 1.135, 7.35, 1.116, 7.491, -1.34, 7.088, 1.116, 7.491, 1.114, 8.486, -1.34, 7.088, 1.114, 8.486, -1.34, 12.0, 43.67, 19.99, 43.58, 16.76, 47.96, 16.41, 27.03, 15.6, 22.38, 18.68, 24.03, 15.48, 22.38, 18.68, 27.03, 15.6, 23.78, 18.74, -2.542, -1.072, -2.315, -3.988, -1.284, -1.13, -2.315, -3.988, -2.542, -1.072, -3.348, -18.64, -2.315, -3.988, -3.348, -18.64, -2.514, -8.5, -2.514, -8.5, -3.348, -18.64, -1.622, -8.497, -1.622, -8.497, -3.348, -18.64, -2.089, -18.7, -1.415, -3.985, -1.284, -1.13, -2.315, -3.988, 2.207, 8.463, 1.388, 7.488, 1.845, 7.444, 1.388, 7.488, 2.207, 8.463, 1.389, 8.484, 2.226, -0.9915, 2.153, -1.039, 2.207, -1.856, 2.59, -42.71, 3.794, -42.1, 2.59, -42.1, 3.794, -42.1, 2.59, -42.71, 3.023, -42.96, 3.794, -42.1, 3.023, -42.96, 3.793, -46.48, 3.793, -46.48, 3.023, -42.96, 3.028, -46.27, 3.793, -46.48, 3.028, -46.27, 2.662, -46.48, -2.049, 5.347, -10.79, 4.392, -2.075, 3.696, -47.85, 5.496, -47.81, 7.443, -48.62, 5.453, -47.81, 7.443, -47.85, 5.496, -47.78, 6.788, -2.606, 48.7, -3.81, 48.65, -2.679, 48.65, -3.81, 48.65, -2.606, 48.7, -3.81, 49.59, -3.81, 49.59, -2.606, 48.7, -2.607, 49.59, -43.87, 20.24, -43.88, 20.09, -43.72, 20.22, 47.59, 6.759, 47.61, 5.48, 47.66, 5.477, 47.61, 5.48, 47.59, 6.759, 44.66, 6.062, 44.66, 6.062, 47.59, 6.759, 44.7, 6.759, 22.36, 18.66, 22.05, 15.98, 24.01, 15.46, 22.05, 15.98, 22.36, 18.66, 19.44, 18.52, 2.076, 6.384, 3.716, 3.31, 3.716, 6.384, 3.716, 3.31, 2.076, 6.384, 2.667, 4.52, 3.716, 3.31, 2.667, 4.52, 2.759, 3.31, 2.667, 4.52, 2.076, 6.384, 2.289, 4.812, 2.451, 6.242, 1.306, 7.051, 1.401, 6.128, 1.306, 7.051, 2.451, 6.242, 1.775, 7.409, 1.306, 7.051, 1.775, 7.409, 1.308, 7.313, 47.88, 20.94, 44.5, 17.35, 47.79, 17.08, 44.5, 17.35, 47.88, 20.94, 44.42, 20.68, 0.5153, 16.85, 0.4296, 16.61, 0.666, 16.61, -2.602, 24.53, -3.844, 13.29, -2.64, 13.29, -3.844, 13.29, -2.602, 24.53, -2.977, 23.19, -3.844, 13.29, -2.977, 23.19, -3.811, 23.15, -2.977, 23.19, -2.602, 24.53, -2.957, 24.53, 43.73, 20.07, 38.04, 19.65, 43.65, 16.84, -25.55, 15.53, -34.36, 8.492, -33.23, 5.063, -34.36, 8.492, -25.55, 15.53, -27.03, 15.6, 1.432, 15.16, 0.6384, 13.81, 1.095, 13.71, 0.6384, 13.81, 1.432, 15.16, 0.004045, 14.05, 0.004045, 14.05, 1.432, 15.16, 1.422, 15.18, 3.452, 45.1, 2.192, 45.25, 2.192, 45.1, 2.192, 45.25, 3.452, 45.1, 3.165, 45.81, 3.165, 45.81, 3.452, 45.1, 3.453, 50.18, 3.165, 45.81, 3.453, 50.18, 3.192, 49.27, 3.192, 49.27, 3.453, 50.18, 2.193, 49.86, 2.193, 49.86, 3.453, 50.18, 2.193, 50.18, -3.334, -42.9, -2.624, -44.0, -1.95, -42.93, -2.624, -44.0, -3.334, -42.9, -3.377, -45.99, -1.95, -42.93, -2.624, -44.0, -1.96, -43.61, -2.624, -44.0, -3.377, -45.99, -2.631, -46.01, 2.823, -47.2, 3.829, -48.19, 3.82, -47.18, 3.829, -48.19, 2.823, -47.2, 2.823, -47.26, 3.829, -48.19, 2.823, -47.26, 2.501, -47.45, 3.829, -48.19, 2.501, -47.45, 2.508, -48.22, 1.681, -0.8646, 2.527, -0.8673, 1.647, -0.1302, 2.85, -0.07533, 2.527, -0.8673, 3.761, -20.06, 2.527, -0.8673, 2.85, -0.07533, 1.647, -0.1302, 3.761, -20.06, 2.527, -0.8673, 2.683, -4.505, 3.761, -20.06, 2.683, -4.505, 2.719, -5.318, 3.761, -20.06, 2.719, -5.318, 1.884, -5.316, 3.761, -20.06, 1.884, -5.316, 2.559, -20.11, 22.05, 15.97, 22.63, 15.4, 24.01, 15.45, 47.88, 20.94, 44.35, 23.89, 44.42, 20.68, 44.35, 23.89, 47.88, 20.94, 47.95, 23.89, 1.553, 6.842, 1.253, 4.838, 1.676, 4.617, 1.253, 4.838, 1.553, 6.842, 1.141, 6.842, 1.253, 4.838, 1.141, 6.842, 1.105, 5.915, 47.59, 11.94, 46.71, 10.37, 47.59, 8.207, 46.71, 10.37, 47.59, 11.94, 44.7, 10.49, 44.7, 10.49, 47.59, 11.94, 44.7, 11.94, -0.8035, 14.97, -1.332, 16.67, -1.261, 14.88, -1.332, 16.67, -0.8035, 14.97, -0.1669, 15.2, -1.332, 16.67, -0.1669, 15.2, 1.865, 15.29, -1.332, 16.67, 1.865, 15.29, 1.937, 17.11, -1.332, 16.67, 1.937, 17.11, -1.045, 17.11, 3.451, 23.25, 2.618, 20.36, 3.464, 20.32, 2.618, 20.36, 3.451, 23.25, 2.572, 23.25, -2.752, 2.21, -3.715, -0.1826, -2.758, -0.1819, -3.715, -0.1826, -2.752, 2.21, -3.723, 11.11, -3.723, 11.11, -2.752, 2.21, -2.493, 2.361, -3.723, 11.11, -2.493, 2.361, -2.499, 11.11, 38.04, 19.69, 30.2, 19.06, 35.77, 16.02, 38.05, 19.69, 35.78, 16.02, 43.66, 16.89, 37.51, 10.36, 29.42, 10.19, 34.46, 6.157, 13.56, 18.23, -0.1613, 14.53, 12.79, 15.07, -2.513, 6.279, -0.4925, 3.963, 10.76, 4.849, 47.66, 5.477, 44.31, -0.3023, 47.99, -0.3023, 44.31, -0.3023, 47.66, 5.477, 47.61, 5.48, 44.31, -0.3023, 47.61, 5.48, 44.66, 6.062, -12.31, 8.825, -1.958, 7.815, -1.959, 8.567, -1.634, 12.0, 1.259, 7.088, 1.259, 12.0, 1.259, 7.088, -1.634, 12.0, -1.634, 7.088, -12.32, 8.529, -12.07, 4.926, -10.76, 4.522, 13.53, 18.73, -1.285, 18.09, -0.9187, 17.19, -1.949, 6.357, -12.33, 8.532, -10.78, 4.523, -12.33, 8.532, -1.949, 6.357, -1.932, 6.78, -12.33, 8.532, -1.932, 6.78, -1.982, 7.514, 37.46, 10.31, 42.98, 6.284, 43.62, 10.19, 48.79, 20.54, 43.73, 20.16, 48.01, 16.58, 1.725, -40.93, 3.011, -45.62, 3.047, -40.92, 3.011, -45.62, 1.725, -40.93, 1.993, -42.63, 1.993, -42.63, 1.725, -40.93, 1.713, -42.46, 3.011, -45.62, 1.993, -42.63, 2.013, -45.63, -21.2, -4.151, -24.49, 2.91, -24.88, -4.151, -24.49, 2.91, -21.2, -4.151, -21.59, 2.91, -1.987, 23.94, 1.456, 17.05, 1.612, 23.94, 1.456, 17.05, -1.987, 23.94, -1.83, 17.05, -43.64, 10.36, -44.33, 10.32, -44.37, 9.476, -38.03, 19.76, -35.76, 16.08, -30.2, 19.12, -1.693, 23.94, 1.749, 17.05, 1.906, 23.94, 1.749, 17.05, -1.693, 23.94, -1.537, 17.05, 1.506, 23.96, -1.937, 17.06, 1.349, 17.06, -1.937, 17.06, 1.506, 23.96, -2.093, 23.96, 2.54, 12.75, 1.936, 2.302, 2.297, 2.12, 1.936, 2.302, 2.54, 12.75, 1.263, 12.63, -2.977, 23.19, -3.806, 24.53, -3.811, 23.15, -3.806, 24.53, -2.977, 23.19, -2.957, 24.53, 37.47, 10.34, 34.42, 6.147, 42.99, 6.321, -44.5, 17.06, -47.59, 12.08, -44.7, 12.08, -47.59, 12.08, -44.5, 17.06, -47.79, 17.06, 3.45, 31.64, 2.191, 39.5, 2.19, 31.64, 2.191, 39.5, 3.45, 31.64, 3.451, 39.5, 1.34, 12.16, -1.749, 17.14, -1.553, 12.16, -1.749, 17.14, 1.34, 12.16, 1.537, 17.14, -42.95, 6.282, -44.49, 6.65, -44.45, 5.984, -44.49, 6.65, -42.95, 6.282, -43.6, 10.19, -44.49, 6.65, -43.6, 10.19, -44.32, 9.311, -5.391, -43.18, -3.673, -37.13, -5.053, -37.03, -3.673, -37.13, -5.391, -43.18, -4.01, -43.28, -2.215, 16.38, -13.57, 18.18, -1.988, 15.03, -13.57, 18.18, -2.215, 16.38, -2.293, 16.96, 2.667, 4.52, 2.492, 3.31, 2.759, 3.31, 2.492, 3.31, 2.667, 4.52, 2.289, 4.812, -44.7, 11.94, -47.59, 7.028, -44.7, 7.028, -47.59, 7.028, -44.7, 11.94, -47.59, 11.94, -37.49, 10.44, -34.44, 6.234, -29.41, 10.27, -3.914, 13.04, -2.711, 11.66, -2.689, 13.03, -18.93, 19.03, -22.33, 18.66, -19.45, 18.52, -22.33, 18.66, -18.93, 19.03, -23.2, 18.69, -23.2, 18.69, -18.93, 19.03, -21.72, 20.71, 1.34, 7.088, -1.553, 12.0, -1.553, 7.088, -1.553, 12.0, 1.34, 7.088, 1.34, 12.0, -21.59, 10.66, -22.72, 6.893, -12.32, 8.544, 2.076, 8.714, 3.357, 7.632, 3.357, 8.714, 3.357, 7.632, 2.076, 8.714, 2.076, 7.632, 1.966, 18.33, -1.045, 17.06, 1.937, 17.06, -1.045, 17.06, 1.966, 18.33, -0.8924, 17.3, -0.8924, 17.3, 1.966, 18.33, -1.258, 18.2, -22.37, 18.75, -35.75, 16.03, -24.02, 15.54, -35.75, 16.03, -22.37, 18.75, -30.19, 19.08, -0.5836, 29.68, 1.224, 26.55, 0.674, 29.76, -2.683, 2.48, -3.84, 0.4463, -2.667, 0.4465, -3.84, 0.4463, -2.683, 2.48, -3.843, 13.41, -3.843, 13.41, -2.683, 2.48, -2.637, 2.507, -3.843, 13.41, -2.637, 2.507, -2.64, 13.41, -0.595, 19.13, -1.854, 19.17, -1.123, 15.56, -43.72, 20.14, -43.64, 16.9, -38.03, 19.72, 2.838, 17.24, 3.543, 16.27, 3.543, 17.24, 3.543, 16.27, 2.838, 17.24, 2.804, 16.27, 19.44, 18.52, 13.55, 18.24, 22.05, 15.98, 1.83, 17.07, -0.8207, 17.64, -0.9393, 17.07, -0.8207, 17.64, 1.83, 17.07, -0.8029, 18.36, -1.484, 18.35, 1.987, 23.96, -1.612, 23.96, 1.987, 23.96, -1.484, 18.35, -0.8029, 18.36, 1.987, 23.96, -0.8029, 18.36, 1.83, 17.07, 12.33, 8.445, 10.74, 4.442, 12.09, 4.848, 24.95, -4.147, 21.59, 1.632, 21.27, -4.147, 21.59, 1.632, 24.95, -4.147, 21.96, 1.622, 21.96, 1.622, 24.95, -4.147, 22.03, 2.914, 22.03, 2.914, 24.95, -4.147, 24.55, 2.914, 24.49, 10.49, 24.15, 7.031, 24.49, 7.031, 24.15, 7.031, 24.49, 10.49, 23.72, 10.51, 24.15, 7.031, 23.72, 10.51, 23.81, 9.676, -24.75, 14.32, -21.66, 9.347, -21.47, 14.32, -21.66, 9.347, -24.75, 14.32, -24.55, 9.347, 13.58, 18.12, -0.8683, 16.57, -0.1392, 14.41, 24.52, 9.902, 21.2, 3.538, 24.88, 3.538, 21.2, 3.538, 24.52, 9.902, 24.2, 9.934, 21.2, 3.538, 24.2, 9.934, 24.15, 10.6, 21.2, 3.538, 24.15, 10.6, 21.59, 10.6, 1.74, 8.564, -1.153, 7.088, 1.74, 7.088, -1.153, 7.088, 1.74, 8.564, -1.153, 8.492, 12.34, 8.448, 12.1, 4.851, 22.68, 6.798, 1.432, 15.16, 1.095, 13.71, 2.98, 12.94, 0.6384, 13.81, 2.98, 12.94, 1.095, 13.71, -24.55, 10.6, -21.27, 3.534, -21.66, 10.6, -21.27, 3.534, -24.55, 10.6, -24.95, 3.534, 35.76, 15.97, 23.78, 18.74, 27.03, 15.6, 23.78, 18.74, 35.76, 15.97, 30.19, 19.01, -13.55, 18.29, -24.01, 15.5, -12.78, 15.12, 0.6813, 34.61, 0.04666, 43.25, -0.6381, 34.7, 0.04666, 43.25, 0.6813, 34.61, 1.366, 43.16, -37.48, 10.4, -43.64, 10.28, -43.0, 6.368, -2.493, 2.361, -2.758, -0.1819, -2.491, -0.1818, -2.758, -0.1819, -2.493, 2.361, -2.752, 2.21, -1.675, 16.22, -3.264, 14.05, -0.2767, 15.12, 1.537, 17.07, -1.906, 23.96, -1.749, 17.07, -1.906, 23.96, 1.537, 17.07, 1.693, 23.96, -1.594, 16.2, -2.322, 15.13, -0.9415, 14.01, -37.49, 10.43, -43.01, 6.406, -34.43, 6.232, 2.283, 13.69, 2.762, 13.16, 2.794, 13.69, 2.762, 13.16, 2.283, 13.69, 2.306, 12.73, 2.306, 12.73, 2.283, 13.69, 2.283, 12.73, 46.7, 10.07, 47.59, 5.445, 48.59, 5.389, 43.56, 10.13, 42.91, 6.225, 47.53, 5.313, 43.63, 10.28, 47.61, 5.473, 46.71, 10.1, -44.7, 6.751, -47.99, -0.31, -44.31, -0.31, -47.99, -0.31, -44.7, 6.751, -47.59, 6.751, -1.456, 13.12, 1.693, 12.12, 1.243, 13.12, 1.693, 12.12, -1.456, 13.12, -1.906, 12.12, -3.153, -28.73, -1.802, -20.95, -3.084, -20.92, -1.802, -20.95, -3.153, -28.73, -1.872, -28.76, 3.357, 5.522, 2.076, 4.174, 3.716, 4.174, 2.076, 4.174, 3.357, 5.522, 2.076, 5.523, -0.5836, 29.68, 0.02241, 26.48, 1.224, 26.55, 2.499, -47.21, 2.823, -47.26, 2.823, -47.2, 2.823, -47.26, 2.499, -47.21, 2.501, -47.45, 3.352, -1.994, 2.146, -1.129, 2.071, -1.991, 2.146, -1.129, 3.352, -1.994, 2.451, -0.9557, 2.451, -0.9557, 3.352, -1.994, 3.329, 12.56, 2.451, -0.9557, 3.329, 12.56, 2.47, 1.938, 2.47, 1.938, 3.329, 12.56, 2.414, 1.971, 21.66, 20.7, 18.87, 19.03, 33.18, 5.054, -2.606, 48.7, -2.679, 48.65, -2.606, 48.65, -38.04, 19.76, -43.65, 16.95, -35.77, 16.09, 1.349, 17.12, -1.74, 12.14, 1.153, 12.14, -1.74, 12.14, 1.349, 17.12, -1.937, 17.12, 3.453, 30.96, 2.552, 24.58, 3.452, 24.54, 2.552, 24.58, 3.453, 30.96, 2.193, 30.96, 2.572, 23.14, 2.193, 30.96, 2.191, 23.14, 2.193, 30.96, 2.572, 23.14, 2.559, 24.01, 2.193, 30.96, 2.559, 24.01, 2.552, 24.58, -12.32, 8.531, -22.72, 6.88, -12.08, 4.928, -21.59, 7.025, -24.49, 11.93, -24.49, 7.025, -24.49, 11.93, -21.59, 7.025, -21.59, 11.93, -13.54, 18.73, -2.255, 17.53, -2.288, 18.25, 1.164, 23.52, 1.663, 14.02, 2.446, 23.53, 3.451, 39.4, 2.192, 45.1, 2.191, 39.4, 2.192, 45.1, 3.451, 39.4, 3.452, 45.1, 3.896, 12.12, 2.692, 9.426, 3.896, 9.426, 2.692, 9.426, 3.896, 12.12, 2.306, 12.12, 2.692, 9.426, 2.306, 12.12, 2.286, 12.1, 48.78, 20.53, 48.0, 16.57, 48.94, 16.61, -1.83, 17.1, 1.259, 12.12, 1.456, 17.1, 1.259, 12.12, -1.83, 17.1, -1.634, 12.12, 2.59, -46.48, 3.023, -42.96, 2.59, -42.71, 3.023, -42.96, 2.59, -46.48, 3.028, -46.27, 3.028, -46.27, 2.59, -46.48, 2.662, -46.48, -21.73, 20.73, -23.79, 18.74, -23.21, 18.71, -2.595, 14.96, -3.446, 18.86, -3.799, 14.96, -3.446, 18.86, -2.595, 14.96, -2.186, 18.86, 2.093, 12.38, -1.056, 13.37, -1.506, 12.38, -1.056, 13.37, 2.093, 12.38, 1.643, 13.37, -24.39, -18.07, -21.24, -19.06, -21.69, -18.07, -21.24, -19.06, -24.39, -18.07, -24.84, -19.06, -48.09, 17.1, -48.04, 16.63, -48.0, 16.63, 1.634, 7.088, -0.79, 7.817, -0.892, 7.088, -0.79, 7.817, 1.634, 7.088, -0.7889, 8.57, -1.194, 8.565, -1.259, 12.0, -1.259, 8.564, -1.259, 12.0, -1.194, 8.565, 1.634, 12.0, 1.634, 12.0, -1.194, 8.565, -0.7889, 8.57, 1.634, 12.0, -0.7889, 8.57, 1.634, 7.088, -1.941, 6.237, -2.628, 5.022, 10.64, 3.533, -22.36, 18.73, -24.01, 15.52, -13.55, 18.31, -24.55, 11.94, -21.66, 7.031, -21.66, 11.94, -21.66, 7.031, -24.55, 11.94, -24.55, 7.031, -2.604, 36.4, -2.956, 24.65, -2.601, 24.65, -2.956, 24.65, -2.604, 36.4, -2.932, 26.21, -2.932, 26.21, -2.604, 36.4, -2.914, 27.7, -2.914, 27.7, -3.807, 36.39, -3.805, 27.66, -3.807, 36.39, -2.914, 27.7, -2.604, 36.4, 1.162, 13.52, -1.987, 12.52, 1.612, 12.52, -1.987, 12.52, 1.162, 13.52, -1.537, 13.52, 12.37, 8.44, -1.815, 7.047, 10.78, 4.435, 1.22, 16.29, 1.661, 14.86, 1.732, 16.65, 1.661, 14.86, 1.22, 16.29, 1.198, 16.28, -3.669, 13.11, -3.718, 11.7, -2.494, 11.7, -1.383, 15.31, -0.9393, 17.13, -1.456, 17.13, -0.9393, 17.13, -1.383, 15.31, -1.237, 15.79, -1.237, 15.79, -1.383, 15.31, -1.33, 15.31])
me_untitled_008.materials.append(mat_color_c12_001)
me_untitled_008.materials.append(mat_color_c08)
me_untitled_008.use_remesh_preserve_volume = False
me_untitled_008.use_remesh_preserve_attributes = False
me_untitled_008.use_mirror_vertex_groups = False
me_untitled_008.update()
me_untitled_008.normals_split_custom_set([tuple(v) for v in zip(*[iter([-0.8655, -0.03415, 0.4997, -0.866, 6.781e-05, 0.5, -0.866, 6.85e-05, 0.5, -0.866, 6.781e-05, 0.5, -0.8655, -0.03415, 0.4997, -0.8655, -0.03415, 0.4997, -0.866, 6.885e-05, 0.5, -0.865, 0.04853, 0.4994, -0.865, 0.04816, 0.4994, -0.865, 0.04853, 0.4994, -0.866, 6.885e-05, 0.5, -0.866, 6.781e-05, 0.5, -0.865, 0.04853, 0.4994, -0.866, 6.781e-05, 0.5, -0.8655, -0.03415, 0.4997, 0.004585, -0.1444, -0.9895, -0.001505, -0.1299, -0.9915, 0.0007777, -0.1305, -0.9915, -0.001505, -0.1299, -0.9915, 0.004585, -0.1444, -0.9895, -0.001293, -0.1094, -0.994, 1.061e-08, 0.09615, 0.9954, -4.521e-08, 0.09615, 0.9954, 0.0, 0.09615, 0.9954, -4.521e-08, 0.09615, 0.9954, 1.061e-08, 0.09615, 0.9954, -1.863e-07, 0.09615, 0.9954, -3.696e-07, 0.09615, 0.9954, -4.521e-08, 0.09615, 0.9954, -1.863e-07, 0.09615, 0.9954, 0.005924, 0.08186, 0.9966, 0.008157, 0.001283, 1.0, 0.01348, 0.1292, 0.9915, 0.8648, -0.05358, 0.4993, 0.8654, -0.03935, 0.4996, 0.8654, -0.03931, 0.4996, 0.8654, -0.03935, 0.4996, 0.8648, -0.05358, 0.4993, 0.8648, -0.05359, 0.4993, 0.8654, -0.03935, 0.4996, 0.8648, -0.05359, 0.4993, 0.8654, -0.0394, 0.4996, 0.8654, -0.0394, 0.4996, 0.8648, -0.05359, 0.4993, 0.8654, -0.03931, 0.4996, 0.8654, -0.03931, 0.4996, 0.8648, -0.05359, 0.4993, 0.8654, -0.03931, 0.4996, 0.8654, -0.03932, 0.4996, 0.8654, -0.03932, 0.4996, 0.8654, -0.03932, 0.4996, 0.8654, -0.03932, 0.4996, 0.8654, -0.03932, 0.4996, 0.8654, -0.03931, 0.4996, 0.8654, -0.03932, 0.4996, 0.8654, -0.03931, 0.4996, 0.8648, -0.05359, 0.4993, 0.004024, 0.09856, 0.9951, 0.001469, 0.1042, 0.9946, -0.009201, 0.1071, 0.9942, -0.537, 0.7846, 0.31, -0.537, 0.7846, 0.31, -0.537, 0.7846, 0.31, -0.537, 0.7846, 0.31, -0.537, 0.7846, 0.31, -0.537, 0.7846, 0.31, 0.8655, -0.03415, 0.4997, 0.8648, -0.05359, 0.4993, 0.8648, -0.05358, 0.4993, 0.8648, -0.05359, 0.4993, 0.8655, -0.03415, 0.4997, 0.8655, -0.03415, 0.4997, -0.0008636, 1.0, -0.001337, 0.01722, 0.9999, -0.000997, 0.01775, 0.9998, -0.000987, 0.01722, 0.9999, -0.000997, -0.0008636, 1.0, -0.001337, -0.0009269, 1.0, -0.001338, 1.07e-08, -0.03932, 0.9992, 8.271e-08, -0.05359, 0.9986, 0.0, -0.05359, 0.9986, 8.271e-08, -0.05359, 0.9986, 1.07e-08, -0.03932, 0.9992, 1.648e-07, -0.03932, 0.9992, -0.8654, -0.03932, 0.4996, -0.8654, -0.03932, 0.4996, -0.8654, -0.03932, 0.4996, -0.8654, -0.03932, 0.4996, -0.8654, -0.03932, 0.4996, -0.8654, -0.03931, 0.4996, -0.8654, -0.03931, 0.4996, -0.8648, -0.05358, 0.4993, -0.8654, -0.03932, 0.4996, -0.8648, -0.05358, 0.4993, -0.8654, -0.03931, 0.4996, -0.8648, -0.05407, 0.4993, -0.8648, -0.05407, 0.4993, -0.8654, -0.03931, 0.4996, -0.8652, -0.03938, 0.4998, -0.8648, -0.05407, 0.4993, -0.8652, -0.03938, 0.4998, -0.8654, -0.03931, 0.4996, -0.8648, -0.05407, 0.4993, -0.8654, -0.03931, 0.4996, -0.8654, -0.03932, 0.4996, 0.01441, -0.9999, -7.801e-05, 0.07513, -0.9972, -0.0003624, 0.07513, -0.9972, -0.0003622, 0.07513, -0.9972, -0.0003624, 0.01441, -0.9999, -7.801e-05, 0.01441, -0.9999, -7.739e-05, 0.8648, -0.05359, -0.4993, 0.8654, -0.03932, -0.4996, 0.8648, -0.05359, -0.4993, 0.8654, -0.03932, -0.4996, 0.8648, -0.05359, -0.4993, 0.8654, -0.03932, -0.4996, 0.8655, -0.03462, 0.4997, 0.864, -0.06842, 0.4988, 0.864, -0.06842, 0.4988, 0.864, -0.06842, 0.4988, 0.8655, -0.03462, 0.4997, 0.864, -0.06842, 0.4988, 0.864, -0.06842, 0.4988, 0.8655, -0.03462, 0.4997, 0.8648, -0.05388, 0.4993, 0.8648, -0.05388, 0.4993, 0.8655, -0.03462, 0.4997, 0.8655, -0.03462, 0.4997, 0.8648, -0.05388, 0.4993, 0.8655, -0.03462, 0.4997, 0.8648, -0.05392, 0.4993, 0.862, 0.09615, 0.4977, 0.862, 0.09615, 0.4977, 0.862, 0.09615, 0.4977, 0.862, 0.09615, 0.4977, 0.862, 0.09615, 0.4977, 0.862, 0.09615, 0.4977, 0.862, 0.09615, 0.4977, 0.862, 0.09615, 0.4977, 0.862, 0.09615, 0.4977, 0.862, 0.09615, 0.4977, 0.862, 0.09615, 0.4977, 0.862, 0.09615, 0.4977, 0.862, 0.09615, 0.4977, 0.862, 0.09615, 0.4977, 0.865, 0.04817, 0.4994, 0.865, 0.04817, 0.4994, 0.862, 0.09615, 0.4977, 0.865, 0.04825, 0.4994, 0.862, 0.09615, 0.4977, 0.865, 0.04867, 0.4994, 0.862, 0.09615, 0.4977, 0.865, 0.04867, 0.4994, 0.862, 0.09615, 0.4977, 0.865, 0.04816, 0.4994, -0.862, 0.09615, 0.4977, -0.862, 0.09615, 0.4977, -0.862, 0.09615, 0.4977, -0.862, 0.09615, 0.4977, -0.862, 0.09615, 0.4977, -0.862, 0.09615, 0.4977, -0.862, 0.09615, 0.4977, -0.862, 0.09615, 0.4977, -0.862, 0.09615, 0.4977, -0.862, 0.09615, 0.4977, -0.862, 0.09615, 0.4977, -0.865, 0.04816, 0.4994, -0.862, 0.09615, 0.4977, -0.865, 0.04816, 0.4994, -0.865, 0.04829, 0.4994, 3.242e-08, -0.06842, 0.9977, 2.334e-08, -0.03429, 0.9994, -2.57e-09, -0.03429, 0.9994, 2.334e-08, -0.03429, 0.9994, 3.242e-08, -0.06842, 0.9977, -1.109e-08, -0.06842, 0.9977, -1.109e-08, -0.06842, 0.9977, 3.242e-08, -0.06842, 0.9977, -1.668e-06, -0.06841, 0.9977, -1.668e-06, -0.06841, 0.9977, 3.242e-08, -0.06842, 0.9977, 3.435e-07, -0.06842, 0.9977, -0.043, 0.9991, 0.0002128, -0.043, 0.9991, 0.0002134, -0.043, 0.9991, 0.0002127, -0.043, 0.9991, 0.0002134, -0.043, 0.9991, 0.0002128, -0.04528, 0.999, 0.0002218, -0.043, 0.9991, 0.0002134, -0.04528, 0.999, 0.0002218, -0.043, 0.9991, 0.000213, -0.043, 0.9991, 0.000213, -0.04528, 0.999, 0.0002218, -0.04529, 0.999, 0.0002218, 0.06025, -0.9982, 0.002451, 0.1006, -0.9949, 0.000424, 0.2173, -0.9761, -0.002057, -0.8247, 0.5656, 0.003879, -0.8408, 0.5413, 0.003954, -0.8247, 0.5656, 0.003878, -0.8408, 0.5413, 0.003954, -0.8247, 0.5656, 0.003879, -0.8408, 0.5413, 0.003954, -0.8408, 0.5413, 0.003954, -0.8408, 0.5413, 0.003954, -0.8408, 0.5413, 0.003954, -0.8408, 0.5413, 0.003954, -0.8408, 0.5413, 0.003954, -0.8408, 0.5413, 0.003954, -0.537, 0.7846, 0.31, -0.537, 0.7846, 0.31, -0.537, 0.7846, 0.31, -0.537, 0.7846, 0.31, -0.537, 0.7846, 0.31, -0.537, 0.7846, 0.31, -0.1245, -0.9922, -0.001032, -0.1928, -0.9812, -0.002331, -0.1928, -0.9812, -0.002327, -0.1928, -0.9812, -0.002331, -0.1245, -0.9922, -0.001032, -0.1245, -0.9922, -0.001029, 0.0, 0.7846, -0.6201, 0.0, 0.7846, -0.6201, 0.0, 0.7846, -0.6201, 0.0, 0.7846, -0.6201, 0.0, 0.7846, -0.6201, 0.0, 0.7846, -0.6201, 0.004024, 0.09856, 0.9951, 0.005924, 0.08186, 0.9966, 0.001469, 0.1042, 0.9946, 3.79e-08, 6.904e-05, 1.0, -3.016e-08, 0.04829, 0.9988, 2.077e-07, 0.04825, 0.9988, -3.016e-08, 0.04829, 0.9988, 3.79e-08, 6.904e-05, 1.0, 9.843e-08, 6.902e-05, 1.0, 9.843e-08, 6.902e-05, 1.0, 3.79e-08, 6.904e-05, 1.0, 3.569e-07, 6.903e-05, 1.0, -0.8648, -0.05407, 0.4993, -0.8655, -0.03415, 0.4997, -0.8648, -0.05358, 0.4993, -0.8655, -0.03415, 0.4997, -0.8648, -0.05407, 0.4993, -0.8655, -0.03415, 0.4997, 0.001968, -0.1141, -0.9935, 0.00476, -0.113, -0.9936, -0.0008532, -0.116, -0.9933, 0.865, 0.04816, 0.4994, 0.866, 6.951e-05, 0.5, 0.865, 0.04867, 0.4994, 0.866, 6.951e-05, 0.5, 0.865, 0.04816, 0.4994, 0.866, 6.961e-05, 0.5, -0.8654, -0.03932, -0.4996, -0.8648, -0.05359, -0.4993, -0.8654, -0.03932, -0.4996, -0.8648, -0.05359, -0.4993, -0.8654, -0.03932, -0.4996, -0.8648, -0.05359, -0.4993, 0.0, 0.7846, 0.6201, 0.0, 0.7846, 0.6201, 0.0, 0.7846, 0.6201, 0.0, 0.7846, 0.6201, 0.0, 0.7846, 0.6201, 0.0, 0.7846, 0.6201, 0.8655, -0.03415, -0.4997, 0.8648, -0.05359, -0.4993, 0.8655, -0.03429, -0.4997, 0.8648, -0.05359, -0.4993, 0.8655, -0.03415, -0.4997, 0.8648, -0.05359, -0.4993, 0.0, -0.05359, 0.9986, 6.657e-09, -0.03429, 0.9994, 7.456e-09, -0.03415, 0.9994, 6.657e-09, -0.03429, 0.9994, 0.0, -0.05359, 0.9986, 8.271e-08, -0.05359, 0.9986, -0.865, 0.0483, 0.4994, -0.862, 0.09615, 0.4977, -0.862, 0.09616, 0.4977, -0.862, 0.09615, 0.4977, -0.865, 0.0483, 0.4994, -0.865, 0.04816, 0.4994, 5.79e-07, -0.03932, 0.9992, -2.542e-08, -0.05392, 0.9985, 1.304e-06, -0.05388, 0.9985, -2.542e-08, -0.05392, 0.9985, 5.79e-07, -0.03932, 0.9992, 6.766e-08, -0.03932, 0.9992, -2.542e-08, -0.05392, 0.9985, 6.766e-08, -0.03932, 0.9992, -2.518e-09, -0.03932, 0.9992, -2.518e-09, -0.03932, 0.9992, 6.766e-08, -0.03932, 0.9992, -4.945e-09, -0.03932, 0.9992, -2.518e-09, -0.03932, 0.9992, -4.945e-09, -0.03932, 0.9992, 0.0, -0.03932, 0.9992, 0.3391, -0.9408, -0.001535, 0.3391, -0.9408, -0.001535, 0.3391, -0.9408, -0.001535, 0.1103, -0.1683, -0.9795, 0.1599, -0.1059, -0.9814, 0.1103, -0.1683, -0.9795, 0.1599, -0.1059, -0.9814, 0.1103, -0.1683, -0.9795, 0.1599, -0.1059, -0.9814, 0.537, 0.7846, 0.31, 0.537, 0.7846, 0.31, 0.537, 0.7846, 0.31, 0.537, 0.7846, 0.31, 0.537, 0.7846, 0.31, 0.537, 0.7846, 0.31, 0.1006, -0.9949, 0.000424, 0.2531, -0.9674, -0.004056, 0.2173, -0.9761, -0.002057, 0.0, 1.0, 0.0, 0.0, 1.0, 0.0, 0.0, 1.0, 0.0, 0.0, 1.0, 0.0, 0.0, 1.0, 0.0, 0.0, 1.0, 0.0, 0.0, 1.0, 0.0, 0.0, 1.0, 0.0, 0.0, 1.0, 0.0, 0.0, 1.0, 0.0, 0.0, 1.0, 0.0, 0.0, 1.0, 0.0, 0.862, 0.09615, 0.4977, 0.865, 0.0483, 0.4994, 0.862, 0.09615, 0.4977, 0.865, 0.0483, 0.4994, 0.862, 0.09615, 0.4977, 0.862, 0.09615, 0.4977, 0.865, 0.0483, 0.4994, 0.862, 0.09615, 0.4977, 0.862, 0.09615, 0.4977, 0.865, 0.0483, 0.4994, 0.862, 0.09615, 0.4977, 0.865, 0.04817, 0.4994, 2.579e-09, -0.03429, -0.9994, -3.056e-10, 0.04825, -0.9988, 8.904e-09, 0.04839, -0.9988, -3.056e-10, 0.04825, -0.9988, 2.579e-09, -0.03429, -0.9994, -6.691e-09, -0.03429, -0.9994, 0.004576, 0.1116, 0.9937, 0.002259, 0.09398, 0.9956, 0.00187, 0.1123, 0.9937, 0.002259, 0.09398, 0.9956, 0.004576, 0.1116, 0.9937, 0.004328, 0.1107, 0.9938, -0.865, 0.04853, -0.4994, -0.862, 0.09615, -0.4977, -0.865, 0.04839, -0.4994, -0.862, 0.09615, -0.4977, -0.865, 0.04853, -0.4994, -0.862, 0.09615, -0.4977, -2.542e-08, -0.05392, 0.9985, 0.0, -0.06842, 0.9977, 1.304e-06, -0.05388, 0.9985, 0.9492, -0.304, 0.08182, 0.9492, -0.304, 0.08182, 0.9492, -0.304, 0.08182, 0.0, -0.03932, -0.9992, 1.115e-08, -0.05392, -0.9985, 0.0, -0.05359, -0.9986, 1.115e-08, -0.05392, -0.9985, 0.0, -0.03932, -0.9992, 0.0, -0.03932, -0.9992, -0.04528, 0.999, 0.0002218, -0.04459, 0.999, 0.0002173, -0.04529, 0.999, 0.0002218, -0.04459, 0.999, 0.0002173, -0.04528, 0.999, 0.0002218, -0.04756, 0.9989, 0.0001167, -0.04756, 0.9989, 0.0001167, -0.04528, 0.999, 0.0002218, -0.04758, 0.9989, 0.0002333, -0.04459, 0.999, 0.0002173, -0.04756, 0.9989, 0.0001167, -0.0446, 0.999, 0.0002188, -0.537, 0.7846, -0.31, -0.537, 0.7846, -0.31, -0.537, 0.7846, -0.31, -0.537, 0.7846, -0.31, -0.537, 0.7846, -0.31, -0.537, 0.7846, -0.31, -0.1307, 0.9914, -0.0002486, -0.1571, 0.9876, -0.0006321, -0.09131, 0.9958, 0.001251, 0.0, 1.0, 0.0, 0.0, 1.0, 0.0, 0.0, 1.0, 0.0, 0.0, 1.0, 0.0, 0.0, 1.0, 0.0, 0.0, 1.0, 0.0, 0.0, 1.0, 0.0, 0.0, 1.0, 0.0, 0.0, 1.0, 0.0, 0.0, 1.0, 0.0, 0.0, 1.0, 0.0, 0.0, 1.0, 0.0, 0.862, 0.09615, -0.4977, 0.865, 0.04839, -0.4994, 0.862, 0.09615, -0.4977, 0.865, 0.04839, -0.4994, 0.862, 0.09615, -0.4977, 0.865, 0.04839, -0.4994, 0.0, 0.7846, -0.6201, 0.0, 0.7846, -0.6201, 0.0, 0.7846, -0.6201, 0.0, 0.7846, -0.6201, 0.0, 0.7846, -0.6201, 0.0, 0.7846, -0.6201, -0.866, 6.91e-05, 0.5, -0.865, 0.04816, 0.4994, -0.865, 0.04839, 0.4994, -0.865, 0.04816, 0.4994, -0.866, 6.91e-05, 0.5, -0.866, 6.943e-05, 0.5, -0.865, 0.04816, 0.4994, -0.866, 6.943e-05, 0.5, -0.866, 6.973e-05, 0.5, -0.865, 0.04816, 0.4994, -0.866, 6.973e-05, 0.5, -0.8661, 6.701e-05, 0.4999, -0.8661, 6.701e-05, 0.4999, -0.866, 6.973e-05, 0.5, -0.866, 6.963e-05, 0.5, 0.8648, -0.05359, 0.4993, 0.8654, -0.03932, 0.4996, 0.8654, -0.03932, 0.4996, 0.8654, -0.03932, 0.4996, 0.8648, -0.05359, 0.4993, 0.8648, -0.05388, 0.4993, 0.8654, -0.03932, 0.4996, 0.8648, -0.05388, 0.4993, 0.8654, -0.03932, 0.4996, 0.865, 0.04817, 0.4994, 0.866, 6.914e-05, 0.5, 0.865, 0.0483, 0.4994, 0.866, 6.914e-05, 0.5, 0.865, 0.04817, 0.4994, 0.866, 6.906e-05, 0.5, 0.866, 6.906e-05, 0.5, 0.865, 0.04817, 0.4994, 0.866, 6.897e-05, 0.5, 0.866, 6.897e-05, 0.5, 0.865, 0.04817, 0.4994, 0.866, 6.918e-05, 0.5, -0.009201, 0.1071, 0.9942, 0.001469, 0.1042, 0.9946, -0.01165, 0.106, 0.9943, -0.002306, -0.06103, -0.9981, 0.01435, -0.06889, -0.9975, 0.006842, -0.04639, -0.9989, -1.322e-07, 0.09615, 0.9954, -5.925e-08, 0.09615, 0.9954, 0.0, 0.09615, 0.9954, -5.925e-08, 0.09615, 0.9954, -1.322e-07, 0.09615, 0.9954, -6.163e-08, 0.04825, 0.9988, -5.925e-08, 0.09615, 0.9954, -6.163e-08, 0.04825, 0.9988, 1.428e-08, 0.04839, 0.9988, -0.002301, -0.1131, -0.9936, 0.001968, -0.1141, -0.9935, -0.0008532, -0.116, -0.9933, 0.06025, -0.9982, 0.002451, -0.01996, -0.9998, 0.0009451, 0.1006, -0.9949, 0.000424, -0.01996, -0.9998, 0.0009451, 0.06025, -0.9982, 0.002451, -0.01941, -0.9998, 0.0009554, 0.537, 0.7846, 0.31, 0.537, 0.7846, 0.31, 0.537, 0.7846, 0.31, 0.537, 0.7846, 0.31, 0.537, 0.7846, 0.31, 0.537, 0.7846, 0.31, 8.904e-09, 0.04839, -0.9988, 0.0, 0.09615, -0.9954, 0.0, 0.09615, -0.9954, 0.0, 0.09615, -0.9954, 8.904e-09, 0.04839, -0.9988, -3.056e-10, 0.04825, -0.9988, 0.001151, 0.1111, 0.9938, 0.001133, 0.1111, 0.9938, -0.0001949, 0.1101, 0.9939, 0.3391, -0.9408, -0.001602, 0.3391, -0.9408, -0.0016, 0.3391, -0.9408, -0.001599, 0.3391, -0.9408, -0.0016, 0.3391, -0.9408, -0.001602, 0.1926, -0.9813, -0.0009137, 0.1926, -0.9813, -0.0009137, 0.3391, -0.9408, -0.001602, 0.1926, -0.9813, -0.0009137, -0.0446, 0.999, 0.0002191, -0.04161, 0.9991, 0.0002225, -0.0446, 0.999, 0.0002188, -0.04161, 0.9991, 0.0002225, -0.0446, 0.999, 0.0002191, -0.04161, 0.9991, 0.000203, -0.04161, 0.9991, 0.0002225, -0.04161, 0.9991, 0.000203, -0.04161, 0.9991, 0.0001903, 0.01435, -0.06892, -0.9975, 0.007995, -0.1053, -0.9944, 0.01696, -0.09164, -0.9956, 0.9257, 0.3778, 0.0169, 0.9257, 0.3779, 0.0169, 0.9257, 0.3778, 0.0169, 0.9257, 0.3779, 0.0169, 0.9257, 0.3778, 0.0169, 0.9257, 0.3778, 0.01691, 0.9257, 0.3778, 0.01691, 0.9257, 0.3778, 0.0169, 0.9257, 0.3779, 0.0169, 0.9257, 0.3779, 0.0169, 0.9257, 0.3779, 0.0169, 0.9257, 0.3778, 0.01691, -0.0005447, -0.124, -0.9923, -0.005834, -0.1155, -0.9933, -0.01476, -0.1261, -0.9919, -0.005834, -0.1155, -0.9933, -0.0005447, -0.124, -0.9923, -0.002302, -0.1192, -0.9929, -0.01338, -0.1236, -0.9922, -0.01498, -0.1247, -0.9921, -0.01337, -0.1235, -0.9922, -0.01498, -0.1247, -0.9921, -0.01338, -0.1236, -0.9922, -0.01498, -0.1247, -0.9921, -0.9261, -0.3772, 0.004347, -0.9261, -0.3772, 0.004346, -0.9261, -0.3772, 0.004347, -0.9261, -0.3772, 0.004346, -0.9261, -0.3772, 0.004347, -0.9261, -0.3772, 0.004344, 0.001364, -0.1045, -0.9945, -0.000331, -0.1042, -0.9946, -0.000331, -0.1042, -0.9946, -0.000331, -0.1042, -0.9946, 0.001364, -0.1045, -0.9945, 0.00136, -0.1045, -0.9945, -0.8654, -0.03931, 0.4996, -0.8654, -0.03932, 0.4996, -0.8654, -0.03932, 0.4996, -0.8654, -0.03932, 0.4996, -0.8654, -0.03931, 0.4996, -0.8654, -0.03931, 0.4996, -0.8654, -0.03931, 0.4996, -0.8654, -0.03931, 0.4996, -0.8652, -0.03938, 0.4998, 0.8654, -0.03931, 0.4996, 0.8654, -0.03931, 0.4996, 0.8654, -0.03932, 0.4996, 0.8654, -0.03931, 0.4996, 0.8654, -0.03931, 0.4996, 0.8654, -0.03935, 0.4996, 0.8654, -0.03931, 0.4996, 0.8654, -0.03935, 0.4996, 0.8654, -0.03931, 0.4996, 0.8654, -0.03931, 0.4996, 0.8654, -0.03935, 0.4996, 0.8654, -0.0394, 0.4996, -0.02507, 0.9997, 0.000163, -0.02507, 0.9997, 0.0001657, -0.02507, 0.9997, 0.0001614, -0.02507, 0.9997, 0.0001657, -0.02507, 0.9997, 0.000163, -0.02507, 0.9997, 0.0001674, 0.04161, -0.9991, -0.0002375, 0.03751, -0.9993, -0.0001857, 0.03752, -0.9993, -0.0001854, 0.03751, -0.9993, -0.0001857, 0.04161, -0.9991, -0.0002375, 0.04161, -0.9991, -0.0002045, 0.04161, -0.9991, -0.0002045, 0.04161, -0.9991, -0.0002375, 0.04161, -0.9991, -0.0001818, 0.00136, -0.1045, -0.9945, 0.001364, -0.1045, -0.9945, 0.003106, -0.1049, -0.9945, -0.8408, 0.5413, 0.003953, -0.8408, 0.5413, 0.003954, -0.8408, 0.5413, 0.003954, -0.8408, 0.5413, 0.003954, -0.8408, 0.5413, 0.003953, -0.8408, 0.5413, 0.003953, 0.865, 0.04839, 0.4994, 0.866, 6.961e-05, 0.5, 0.865, 0.04816, 0.4994, 0.866, 6.961e-05, 0.5, 0.8655, -0.03415, 0.4997, 0.866, 6.951e-05, 0.5, 0.8655, -0.03415, 0.4997, 0.866, 6.961e-05, 0.5, 0.8655, -0.03415, 0.4997, 0.8655, -0.03415, 0.4997, 0.866, 6.961e-05, 0.5, 0.865, 0.04839, 0.4994, 0.01696, -0.09165, -0.9956, 0.01696, -0.09165, -0.9956, 0.008721, -0.1657, -0.9861, 0.0, 6.903e-05, 1.0, 2.334e-08, -0.03429, 0.9994, 0.0, 6.902e-05, 1.0, 2.334e-08, -0.03429, 0.9994, 0.0, 6.903e-05, 1.0, -2.57e-09, -0.03429, 0.9994, -0.8648, -0.05392, 0.4993, -0.864, -0.06842, 0.4988, -0.8648, -0.05359, 0.4993, -0.864, -0.06842, 0.4988, -0.8648, -0.05392, 0.4993, -0.864, -0.06842, 0.4988, -0.864, -0.06842, 0.4988, -0.8648, -0.05392, 0.4993, -0.864, -0.06843, 0.4988, -0.864, -0.06843, 0.4988, -0.8655, -0.03429, 0.4997, -0.864, -0.06842, 0.4988, -0.8655, -0.03429, 0.4997, -0.864, -0.06843, 0.4988, -0.8655, -0.03462, 0.4997, -0.8655, -0.03462, 0.4997, -0.864, -0.06843, 0.4988, -0.8648, -0.05392, 0.4993, -0.8655, -0.03429, 0.4997, -0.866, 6.943e-05, 0.5, -0.866, 6.91e-05, 0.5, -0.866, 6.943e-05, 0.5, -0.8655, -0.03429, 0.4997, -0.8655, -0.03462, 0.4997, -0.866, 6.943e-05, 0.5, -0.8655, -0.03462, 0.4997, -0.866, 6.973e-05, 0.5, -0.8661, 6.701e-05, 0.4999, -0.865, 0.04829, 0.4994, -0.865, 0.04816, 0.4994, -0.865, 0.04829, 0.4994, -0.8661, 6.701e-05, 0.4999, -0.866, 6.963e-05, 0.5, -0.865, 0.04829, 0.4994, -0.866, 6.963e-05, 0.5, -0.866, 6.973e-05, 0.5, -0.865, 0.04829, 0.4994, -0.866, 6.973e-05, 0.5, -0.8655, -0.03462, 0.4997, 0.002593, 0.103, 0.9947, 0.001144, 0.1071, 0.9942, 0.004067, 0.09643, 0.9953, 0.0001806, 0.1078, 0.9942, 0.002155, 0.1088, 0.9941, 0.002935, 0.1097, 0.994, 0.002155, 0.1088, 0.9941, 0.0001806, 0.1078, 0.9942, 0.0001806, 0.1078, 0.9942, 0.6906, 0.7226, 0.02954, 0.6906, 0.7226, 0.02954, 0.6906, 0.7226, 0.02954, 0.6906, 0.7226, 0.02954, 0.6906, 0.7226, 0.02954, 0.6906, 0.7226, 0.02954, 0.6906, 0.7226, 0.02954, 0.6906, 0.7226, 0.02954, 0.6906, 0.7226, 0.02953, 0.6906, 0.7226, 0.02953, 0.6906, 0.7226, 0.02954, 0.6906, 0.7226, 0.02954, 0.6906, 0.7226, 0.02954, 0.6906, 0.7226, 0.02954, 0.6906, 0.7226, 0.02954, 0.6906, 0.7226, 0.02954, 0.6906, 0.7226, 0.02954, 0.6906, 0.7226, 0.02954, -0.008154, -0.001282, -1.0, -0.002306, -0.06103, -0.9981, 0.006842, -0.04639, -0.9989, -0.002306, -0.06103, -0.9981, -0.008154, -0.001282, -1.0, -0.008154, -0.001282, -1.0, -0.025, 0.9997, -0.0006561, -0.02494, 0.9997, -0.001413, -0.02502, 0.9997, -0.0004957, -0.07987, -0.9968, 0.0003686, 0.01441, -0.9999, -7.739e-05, 0.01441, -0.9999, -7.801e-05, 0.01441, -0.9999, -7.739e-05, -0.07987, -0.9968, 0.0003686, -0.07987, -0.9968, 0.0003696, 0.01441, -0.9999, -7.739e-05, -0.07987, -0.9968, 0.0003696, -0.01916, -0.9998, 8.217e-05, -0.01916, -0.9998, 8.217e-05, -0.07987, -0.9968, 0.0003696, -0.07987, -0.9968, 0.0003654, -0.01916, -0.9998, 8.217e-05, -0.07987, -0.9968, 0.0003654, -0.01917, -0.9998, 7.862e-05, 0.01696, -0.09164, -0.9956, 0.007995, -0.1053, -0.9944, 0.008721, -0.1657, -0.9861, -0.001262, -0.09457, -0.9955, -0.00126, -0.09457, -0.9955, -0.001262, -0.09457, -0.9955, -0.00126, -0.09457, -0.9955, -0.001262, -0.09457, -0.9955, -0.001252, -0.09456, -0.9955, 0.04161, -0.9991, -0.000201, -0.01916, -0.9998, 8.217e-05, -0.01917, -0.9998, 7.862e-05, -0.01916, -0.9998, 8.217e-05, 0.04161, -0.9991, -0.000201, 0.04161, -0.9991, -0.0002037, 0.04161, -0.9991, -0.0002037, 0.04161, -0.9991, -0.000201, 0.04161, -0.9991, -0.0002027, 0.003106, -0.1049, -0.9945, -0.005834, -0.1155, -0.9933, -0.002302, -0.1192, -0.9929, 2.077e-07, 0.04825, 0.9988, 7.006e-06, 0.09614, 0.9954, 1.276e-05, 0.09613, 0.9954, 7.006e-06, 0.09614, 0.9954, 2.077e-07, 0.04825, 0.9988, 2.521e-08, 0.09615, 0.9954, 2.521e-08, 0.09615, 0.9954, 2.077e-07, 0.04825, 0.9988, -3.016e-08, 0.04829, 0.9988, 0.002155, 0.1088, 0.9941, 0.004328, 0.1107, 0.9938, 0.002935, 0.1097, 0.994, 0.004328, 0.1107, 0.9938, 0.002155, 0.1088, 0.9941, 0.004081, 0.1098, 0.9939, -0.7535, -0.6574, 0.003272, -0.7535, -0.6574, 0.003272, -0.7535, -0.6574, 0.003271, -0.7535, -0.6574, 0.003272, -0.7535, -0.6574, 0.003272, -0.7535, -0.6574, 0.003272, -0.7535, -0.6574, 0.003272, -0.7535, -0.6574, 0.003272, -0.7535, -0.6574, 0.003271, -0.7535, -0.6574, 0.003272, -0.7535, -0.6574, 0.003272, -0.7535, -0.6574, 0.003273, 0.01696, -0.09165, -0.9956, 0.0251, -0.01703, -0.9995, 0.01696, -0.09165, -0.9956, 0.0251, -0.01703, -0.9995, 0.01696, -0.09165, -0.9956, 0.006842, -0.04639, -0.9989, 0.0251, -0.01703, -0.9995, 0.006842, -0.04639, -0.9989, 0.01435, -0.06889, -0.9975, -8.741e-08, -0.03932, 0.9992, -7.406e-08, -0.03932, 0.9992, 8.914e-08, -0.03932, 0.9992, -7.406e-08, -0.03932, 0.9992, -8.741e-08, -0.03932, 0.9992, -2.619e-07, -0.03932, 0.9992, 0.1599, -0.1059, -0.9814, 0.1599, -0.1059, -0.9814, 0.1599, -0.1059, -0.9814, 0.03752, -0.9993, -0.0001846, 0.03752, -0.9993, -0.0001864, 0.03751, -0.9993, -0.0001863, 0.03752, -0.9993, -0.0001864, 0.03752, -0.9993, -0.0001846, 0.03343, -0.9994, -0.0001652, 0.03752, -0.9993, -0.0001864, 0.03343, -0.9994, -0.0001652, 0.03343, -0.9994, -0.000168, 0.03343, -0.9994, -0.0001652, 0.03752, -0.9993, -0.0001846, 0.03752, -0.9993, -0.0001854, 0.002593, 0.103, 0.9947, -0.00448, 0.1046, 0.9945, 0.001144, 0.1071, 0.9942, -0.01337, -0.1235, -0.9922, -0.01179, -0.1224, -0.9924, -0.01338, -0.1236, -0.9922, -0.01179, -0.1224, -0.9924, -0.01337, -0.1235, -0.9922, -0.01179, -0.1224, -0.9924, 0.06004, -0.2296, -0.9714, 0.06005, -0.2296, -0.9714, 0.06004, -0.2296, -0.9714, 0.06005, -0.2296, -0.9714, 0.06004, -0.2296, -0.9714, 0.1103, -0.1683, -0.9795, 0.1103, -0.1683, -0.9795, 0.06004, -0.2296, -0.9714, 0.1103, -0.1683, -0.9795, -0.07395, 0.9973, 0.0003558, -0.07395, 0.9973, 0.0003537, -0.07395, 0.9973, 0.0003572, -0.07395, 0.9973, 0.0003537, -0.07395, 0.9973, 0.0003558, -0.07395, 0.9973, 0.0003503, -0.07395, 0.9973, 0.0003503, -0.07395, 0.9973, 0.0003558, -0.07395, 0.9973, 0.000358, -0.07395, 0.9973, 0.0003503, -0.07395, 0.9973, 0.000358, -0.07395, 0.9973, 0.000375, -0.07395, 0.9973, 0.000375, -0.07395, 0.9973, 0.000358, -0.07395, 0.9973, 0.0003548, -0.07395, 0.9973, 0.0003548, -0.07395, 0.9973, 0.000358, -0.07395, 0.9973, 0.0003555, 0.03881, 0.9992, -0.0005889, 0.05895, 0.9983, -0.0002096, 0.0391, 0.9992, -0.0005824, 0.05895, 0.9983, -0.0002096, 0.03881, 0.9992, -0.0005889, 0.05895, 0.9983, -0.0002101, 0.0391, 0.9992, -0.0005824, 0.05895, 0.9983, -0.0002096, 0.05895, 0.9983, -0.0002068, 0.05895, 0.9983, -0.0002096, 0.05895, 0.9983, -0.0002101, 0.05895, 0.9983, -0.0002099, -0.1245, -0.9922, -0.001029, -0.05557, -0.9985, 0.0002739, -0.1246, -0.9922, -0.001032, -0.05557, -0.9985, 0.0002739, -0.1245, -0.9922, -0.001029, -0.05557, -0.9985, 0.0002779, -0.05557, -0.9985, 0.0002739, -0.05557, -0.9985, 0.0002779, -0.05557, -0.9985, 0.0002734, -0.05557, -0.9985, 0.0002739, -0.05557, -0.9985, 0.0002734, -0.05557, -0.9985, 0.0002739, -0.6943, -0.7191, -0.02993, -0.6943, -0.7191, -0.02993, -0.6943, -0.7191, -0.02993, -0.6943, -0.7191, -0.02993, -0.6943, -0.7191, -0.02993, -0.6943, -0.7191, -0.02993, -0.6943, -0.7191, -0.02993, -0.6943, -0.7191, -0.02993, -0.6943, -0.7191, -0.02993, -0.6943, -0.7191, -0.02993, -0.6943, -0.7191, -0.02993, -0.6943, -0.7191, -0.02994, -0.6943, -0.7191, -0.02993, -0.6943, -0.7191, -0.02994, -0.6943, -0.7191, -0.02989, -0.6943, -0.7191, -0.02993, -0.6943, -0.7191, -0.02989, -0.6943, -0.7191, -0.02993, -0.6943, -0.7191, -0.02993, -0.6943, -0.7191, -0.02993, -0.6943, -0.7191, -0.02993, 0.004328, 0.1107, 0.9938, 0.004576, 0.1116, 0.9937, 0.002935, 0.1097, 0.994, 0.0, -0.03932, 0.9992, 0.0, -0.03932, 0.9992, 0.0, -0.03932, 0.9992, 0.0, -0.03932, 0.9992, 0.0, -0.03932, 0.9992, 0.0, -0.03932, 0.9992, -0.865, 0.04839, 0.4994, -0.862, 0.09615, 0.4977, -0.862, 0.09615, 0.4977, -0.862, 0.09615, 0.4977, -0.865, 0.04839, 0.4994, -0.865, 0.04816, 0.4994, -0.862, 0.09615, 0.4977, -0.865, 0.04816, 0.4994, -0.862, 0.09615, 0.4977, 7.456e-09, -0.03415, 0.9994, -2.311e-07, 6.9e-05, 1.0, -2.301e-07, 6.901e-05, 1.0, -2.311e-07, 6.9e-05, 1.0, 7.456e-09, -0.03415, 0.9994, -7.46e-08, 6.904e-05, 1.0, -7.46e-08, 6.904e-05, 1.0, 7.456e-09, -0.03415, 0.9994, 6.657e-09, -0.03429, 0.9994, 1.204e-07, -0.06842, 0.9977, 3.152e-08, -0.06842, 0.9977, 0.0, -0.06842, 0.9977, 3.152e-08, -0.06842, 0.9977, 1.204e-07, -0.06842, 0.9977, 7.562e-08, -0.06842, 0.9977, 3.152e-08, -0.06842, 0.9977, 7.562e-08, -0.06842, 0.9977, -4.184e-09, -0.06842, 0.9977, 3.152e-08, -0.06842, 0.9977, -4.184e-09, -0.06842, 0.9977, 0.0, -0.05359, 0.9986, 3.152e-08, -0.06842, 0.9977, 0.0, -0.05359, 0.9986, 2.231e-07, -0.05388, 0.9985, -0.0446, 0.999, 0.0002191, -0.04756, 0.9989, 0.0001167, -0.04758, 0.9989, 0.0002333, -0.04756, 0.9989, 0.0001167, -0.0446, 0.999, 0.0002191, -0.0446, 0.999, 0.0002188, 0.07848, -0.9969, -0.0003981, 0.07848, -0.9969, -0.0003999, 0.07848, -0.9969, -0.0004004, 0.07848, -0.9969, -0.0003999, 0.07848, -0.9969, -0.0003981, 0.1837, -0.983, -0.0008607, 0.1837, -0.983, -0.0008607, 0.07848, -0.9969, -0.0003981, 0.07848, -0.9969, -0.0003974, 0.1837, -0.983, -0.0008607, 0.07848, -0.9969, -0.0003974, 0.22, -0.9755, -0.002997, -0.00448, 0.1046, 0.9945, -0.001628, 0.1045, 0.9945, -0.003268, 0.1041, 0.9946, -0.00448, 0.1046, 0.9945, -0.003268, 0.1041, 0.9946, 0.001144, 0.1071, 0.9942, -0.009327, 0.0998, 0.995, -0.009201, 0.1071, 0.9942, -0.01165, 0.106, 0.9943, 0.002259, 0.09398, 0.9956, 0.05641, 0.1075, 0.9926, 0.00187, 0.1123, 0.9937, 0.01947, 0.1403, 0.9899, 0.00439, -5.519e-05, 1.0, 0.01172, 0.1218, 0.9925, 4.043e-06, 0.09615, 0.9954, -5.51e-09, 0.09615, 0.9954, 0.0, 0.09615, 0.9954, -5.51e-09, 0.09615, 0.9954, 4.043e-06, 0.09615, 0.9954, 3.785e-06, 0.09615, 0.9954, -5.51e-09, 0.09615, 0.9954, 3.785e-06, 0.09615, 0.9954, -1.198e-07, 0.09615, 0.9954, -0.00344, -0.09404, -0.9956, -0.002304, -0.06105, -0.9981, -0.008154, -0.001282, -1.0, -0.8655, -0.03429, -0.4997, -0.865, 0.04839, -0.4994, -0.8655, -0.03429, -0.4997, -0.865, 0.04839, -0.4994, -0.8655, -0.03429, -0.4997, -0.865, 0.04853, -0.4994, -0.00344, -0.09404, -0.9956, -0.004816, -0.1172, -0.9931, 0.007995, -0.1053, -0.9944, 0.002259, 0.09398, 0.9956, 0.008397, 0.001498, 1.0, 0.06806, 0.1124, 0.9913, 0.01435, -0.06892, -0.9975, -0.00344, -0.09404, -0.9956, 0.007995, -0.1053, -0.9944, -0.00344, -0.09404, -0.9956, 0.01435, -0.06892, -0.9975, 0.003555, -0.1206, -0.9927, -0.00344, -0.09404, -0.9956, 0.003555, -0.1206, -0.9927, -0.002304, -0.06105, -0.9981, -0.009327, 0.0998, 0.995, 0.002348, 0.0971, 0.9953, 0.00237, 0.09224, 0.9957, -0.0007374, 0.09027, 0.9959, 0.002593, 0.103, 0.9947, 0.004067, 0.09643, 0.9953, -0.08696, -0.9962, -0.0003195, -0.1246, -0.9922, -0.001032, -0.08672, -0.9962, -0.0003149, -0.1246, -0.9922, -0.001032, -0.08696, -0.9962, -0.0003195, -0.1928, -0.9812, -0.002331, -0.1928, -0.9812, -0.002331, -0.08696, -0.9962, -0.0003195, -0.1928, -0.9812, -0.002327, -0.1246, -0.9922, -0.001032, -0.1928, -0.9812, -0.002331, -0.1245, -0.9922, -0.001029, 0.862, 0.09615, -0.4977, 0.865, 0.04853, -0.4994, 0.862, 0.09615, -0.4977, 0.865, 0.04853, -0.4994, 0.862, 0.09615, -0.4977, 0.865, 0.0483, -0.4994, -0.8654, -0.03932, -0.4996, -0.8648, -0.05359, -0.4993, -0.8654, -0.03932, -0.4996, -0.8648, -0.05359, -0.4993, -0.8654, -0.03932, -0.4996, -0.8648, -0.05359, -0.4993, -0.003733, -0.107, -0.9943, 0.004911, -0.09339, -0.9956, -0.006491, -0.1028, -0.9947, 0.006004, -0.1209, -0.9926, 0.004545, -0.1204, -0.9927, 0.002615, -0.121, -0.9927, -0.8654, -0.03932, 0.4996, -0.8648, -0.05359, 0.4993, -0.8654, -0.03932, 0.4996, -0.8648, -0.05359, 0.4993, -0.8654, -0.03932, 0.4996, -0.8648, -0.05392, 0.4993, 0.0, -0.03932, -0.9992, 1.104e-08, -0.05392, -0.9985, -1.269e-08, -0.05392, -0.9985, 1.104e-08, -0.05392, -0.9985, 0.0, -0.03932, -0.9992, 0.0, -0.03932, -0.9992, -0.09131, 0.9958, 0.001251, -0.02494, 0.9997, -0.001418, -0.025, 0.9997, -0.0007198, -0.02494, 0.9997, -0.001418, -0.09131, 0.9958, 0.001251, -0.1571, 0.9876, -0.0006321, 0.03343, -0.9994, -0.0001652, 0.03751, -0.9993, -0.0001857, 0.03343, -0.9994, -0.000168, 0.03751, -0.9993, -0.0001857, 0.03343, -0.9994, -0.0001652, 0.03752, -0.9993, -0.0001854, -0.009327, 0.0998, 0.995, -0.01165, 0.106, 0.9943, 0.002348, 0.0971, 0.9953, 0.0, -0.05359, -0.9986, -9.689e-09, -0.03415, -0.9994, 0.0, -0.03462, -0.9994, -9.689e-09, -0.03415, -0.9994, 0.0, -0.05359, -0.9986, 1.115e-08, -0.05392, -0.9985, -0.06078, 0.9982, 0.0002939, -0.07694, 0.997, 0.0003699, -0.06078, 0.9982, 0.0002938, -0.07694, 0.997, 0.0003699, -0.06078, 0.9982, 0.0002939, -0.07694, 0.997, 0.0003705, 0.8655, -0.03429, -0.4997, 0.8648, -0.05359, -0.4993, 0.8655, -0.03429, -0.4997, 0.8648, -0.05359, -0.4993, 0.8655, -0.03429, -0.4997, 0.8648, -0.05359, -0.4993, -0.003373, -0.1123, -0.9937, -0.01793, -0.1121, -0.9935, -0.01793, -0.1121, -0.9935, -0.01793, -0.1121, -0.9935, -0.003373, -0.1123, -0.9937, -0.003733, -0.107, -0.9943, -0.01793, -0.1121, -0.9935, -0.003733, -0.107, -0.9943, -0.006491, -0.1028, -0.9947, 0.03881, 0.9992, -0.0005889, -0.0009269, 1.0, -0.001338, -0.0008636, 1.0, -0.001337, -0.0009269, 1.0, -0.001338, 0.03881, 0.9992, -0.0005889, 0.0391, 0.9992, -0.0005824, 0.008388, -0.1583, -0.9874, -0.001293, -0.1094, -0.994, 0.004585, -0.1444, -0.9895, -0.001293, -0.1094, -0.994, 0.008388, -0.1583, -0.9874, -4.649e-06, -0.08016, -0.9968, -0.7535, -0.6574, 0.003272, -0.7535, -0.6574, 0.00327, -0.7535, -0.6574, 0.003271, -0.7535, -0.6574, 0.00327, -0.7535, -0.6574, 0.003272, -0.7535, -0.6574, 0.003273, 0.0, -0.03462, -0.9994, -5.53e-10, 0.04825, -0.9988, 1.074e-08, 0.04825, -0.9988, -5.53e-10, 0.04825, -0.9988, 0.0, -0.03462, -0.9994, -9.689e-09, -0.03415, -0.9994, 0.005185, -0.1117, -0.9937, 0.00476, -0.113, -0.9936, 0.001968, -0.1141, -0.9935, 0.2531, -0.9674, -0.004056, 0.22, -0.9755, -0.002997, 0.2173, -0.9761, -0.002057, -0.01498, -0.1247, -0.9921, -0.01498, -0.1247, -0.9921, -0.01498, -0.1247, -0.9921, -0.01498, -0.1247, -0.9921, -0.01498, -0.1247, -0.9921, -0.01348, -0.1236, -0.9922, -0.01348, -0.1236, -0.9922, -0.01498, -0.1247, -0.9921, -0.01337, -0.1236, -0.9922, 0.865, 0.04839, -0.4994, 0.8655, -0.03429, -0.4997, 0.865, 0.04839, -0.4994, 0.8655, -0.03429, -0.4997, 0.865, 0.04839, -0.4994, 0.8655, -0.03429, -0.4997, -0.003252, -0.1134, -0.9935, -0.003566, -0.1154, -0.9933, -0.00344, -0.09404, -0.9956, -0.9423, -0.3347, 0.004118, -0.9423, -0.3347, 0.004118, -0.9423, -0.3347, 0.004119, -0.9423, -0.3347, 0.004118, -0.9423, -0.3347, 0.004118, -0.9423, -0.3347, 0.004118, -1.7e-08, -0.03932, 0.9992, 2.231e-07, -0.05388, 0.9985, 0.0, -0.05359, 0.9986, 2.231e-07, -0.05388, 0.9985, -1.7e-08, -0.03932, 0.9992, 3.604e-07, -0.03932, 0.9992, 3.604e-07, -0.03932, 0.9992, -1.7e-08, -0.03932, 0.9992, -2.083e-07, -0.03932, 0.9992, -0.001581, -0.1258, -0.9921, 0.004545, -0.1204, -0.9927, -0.002199, -0.1269, -0.9919, 0.004545, -0.1204, -0.9927, -0.001581, -0.1258, -0.9921, 0.002615, -0.121, -0.9927, -0.5142, 0.8551, -0.06627, -0.5142, 0.8551, -0.06627, -0.5142, 0.8551, -0.06627, 0.04161, -0.9991, -0.0002125, 0.1926, -0.9813, -0.0009137, 0.1926, -0.9813, -0.0009137, 0.1926, -0.9813, -0.0009137, 0.04161, -0.9991, -0.0002125, 0.03752, -0.9993, -0.0001864, 0.03752, -0.9993, -0.0001864, 0.04161, -0.9991, -0.0002125, 0.04161, -0.9991, -0.0002256, 0.03752, -0.9993, -0.0001864, 0.04161, -0.9991, -0.0002256, 0.03751, -0.9993, -0.0001863, 0.9492, -0.304, 0.08182, 0.9492, -0.304, 0.08182, 0.9492, -0.304, 0.08182, -0.002302, -0.1192, -0.9929, -0.0005447, -0.124, -0.9923, 0.006004, -0.1209, -0.9926, -0.9261, -0.3772, 0.004347, -0.9261, -0.3772, 0.004346, -0.9261, -0.3772, 0.004346, -0.9261, -0.3772, 0.004346, -0.9261, -0.3772, 0.004347, -0.9261, -0.3772, 0.004346, 0.004081, 0.1098, 0.9939, 0.002259, 0.09398, 0.9956, 0.004328, 0.1107, 0.9938, 0.8648, -0.05392, 0.4993, 0.8654, -0.03932, 0.4996, 0.8648, -0.05388, 0.4993, 0.8654, -0.03932, 0.4996, 0.8648, -0.05392, 0.4993, 0.8654, -0.03932, 0.4996, 0.8654, -0.03932, 0.4996, 0.8654, -0.03932, 0.4996, 0.8654, -0.03932, 0.4996, 0.8654, -0.03932, 0.4996, 0.8654, -0.03932, 0.4996, 0.8654, -0.03932, 0.4996, 0.8654, -0.03932, 0.4996, 0.8654, -0.03932, 0.4996, 0.8648, -0.05392, 0.4993, 0.005924, 0.08186, 0.9966, 0.01172, 0.1218, 0.9925, 0.008499, 0.1012, 0.9948, 0.862, 0.09615, 0.4977, 0.862, 0.09615, 0.4977, 0.862, 0.09615, 0.4977, 0.862, 0.09615, 0.4977, 0.862, 0.09615, 0.4977, 0.862, 0.09615, 0.4977, 0.862, 0.09615, 0.4977, 0.862, 0.09615, 0.4977, 0.865, 0.04816, 0.4994, 0.865, 0.04816, 0.4994, 0.862, 0.09615, 0.4977, 0.865, 0.04839, 0.4994, -0.866, 6.85e-05, 0.5, -0.865, 0.04816, 0.4994, -0.865, 0.0483, 0.4994, -0.865, 0.04816, 0.4994, -0.866, 6.85e-05, 0.5, -0.866, 6.781e-05, 0.5, -0.865, 0.04816, 0.4994, -0.866, 6.781e-05, 0.5, -0.866, 6.885e-05, 0.5, -0.8648, -0.05359, -0.4993, -0.8655, -0.03429, -0.4997, -0.8648, -0.05359, -0.4993, -0.8655, -0.03429, -0.4997, -0.8648, -0.05359, -0.4993, -0.8655, -0.03429, -0.4997, 0.002259, 0.09398, 0.9956, 0.06806, 0.1124, 0.9913, 0.05641, 0.1075, 0.9926, -0.862, 0.09616, 0.4977, -0.862, 0.09615, 0.4977, -0.862, 0.09615, 0.4977, -0.862, 0.09615, 0.4977, -0.862, 0.09616, 0.4977, -0.862, 0.09615, 0.4977, -0.862, 0.09615, 0.4977, -0.862, 0.09615, 0.4977, -0.865, 0.04816, 0.4994, -0.862, 0.09615, 0.4977, -0.865, 0.04816, 0.4994, -0.865, 0.04853, 0.4994, 1.178e-08, 6.9e-05, 1.0, 1.428e-08, 0.04839, 0.9988, -6.163e-08, 0.04825, 0.9988, 1.428e-08, 0.04839, 0.9988, 1.178e-08, 6.9e-05, 1.0, 4.078e-08, 6.903e-05, 1.0, 0.005924, 0.08186, 0.9966, 0.008499, 0.1012, 0.9948, 0.001469, 0.1042, 0.9946, 0.06004, -0.2296, -0.9714, 0.06004, -0.2296, -0.9714, 0.06005, -0.2296, -0.9714, 0.06005, -0.2296, -0.9714, 0.06005, -0.2296, -0.9714, 0.06004, -0.2296, -0.9714, -0.865, 0.04839, -0.4994, -0.862, 0.09615, -0.4977, -0.865, 0.04839, -0.4994, -0.862, 0.09615, -0.4977, -0.865, 0.04839, -0.4994, -0.862, 0.09615, -0.4977, -0.003268, 0.1041, 0.9946, 0.0001806, 0.1078, 0.9942, 0.0001806, 0.1078, 0.9942, 0.0001806, 0.1078, 0.9942, -0.003268, 0.1041, 0.9946, -0.001628, 0.1045, 0.9945, -0.001293, -0.1094, -0.994, -0.002199, -0.1269, -0.9919, -0.001505, -0.1299, -0.9915, -0.01941, -0.9998, 0.0009554, -0.08672, -0.9962, -0.0003149, -0.01996, -0.9998, 0.0009451, -0.08672, -0.9962, -0.0003149, -0.01941, -0.9998, 0.0009554, -0.08696, -0.9962, -0.0003195, 0.005185, -0.1117, -0.9937, -0.003733, -0.107, -0.9943, -0.003373, -0.1123, -0.9937, 0.07848, -0.9969, -0.0003974, 0.07848, -0.9969, -0.0004004, 0.07848, -0.9969, -0.0004013, 0.07848, -0.9969, -0.0004004, 0.07848, -0.9969, -0.0003974, 0.07848, -0.9969, -0.0003981, 0.1161, 0.09122, 0.989, 0.03003, -0.0185, 0.9994, 0.05641, 0.1075, 0.9926, 0.8648, -0.05359, -0.4993, 0.8654, -0.03932, -0.4996, 0.8648, -0.05359, -0.4993, 0.8654, -0.03932, -0.4996, 0.8648, -0.05359, -0.4993, 0.8654, -0.03932, -0.4996, 0.06806, 0.1124, 0.9913, 0.1161, 0.09122, 0.989, 0.05641, 0.1075, 0.9926, 0.005185, -0.1117, -0.9937, -0.003373, -0.1123, -0.9937, 0.00476, -0.113, -0.9936, -0.8408, 0.5413, 0.003953, -0.8408, 0.5413, 0.003954, -0.8408, 0.5413, 0.003954, -0.8408, 0.5413, 0.003954, -0.8408, 0.5413, 0.003953, -0.8408, 0.5413, 0.003899, -0.8408, 0.5413, 0.003899, -0.8408, 0.5413, 0.003953, -0.8408, 0.5413, 0.003869, -0.00262, 0.08054, 0.9967, 0.003211, 0.08592, 0.9963, 0.0005091, 0.08115, 0.9967, 0.00237, 0.09224, 0.9957, 0.002348, 0.0971, 0.9953, 0.003211, 0.08592, 0.9963, 0.00237, 0.09224, 0.9957, 0.003211, 0.08592, 0.9963, -0.00262, 0.08054, 0.9967, 1.074e-08, 0.04825, -0.9988, 0.0, 0.09615, -0.9954, 0.0, 0.09615, -0.9954, 0.0, 0.09615, -0.9954, 1.074e-08, 0.04825, -0.9988, -5.53e-10, 0.04825, -0.9988, 0.537, 0.7846, -0.31, 0.537, 0.7846, -0.31, 0.537, 0.7846, -0.31, 0.537, 0.7846, -0.31, 0.537, 0.7846, -0.31, 0.537, 0.7846, -0.31, 0.01775, 0.9998, -0.000987, -0.08384, 0.9965, -0.002892, -0.1307, 0.9914, -0.0002486, -0.08384, 0.9965, -0.002892, 0.01775, 0.9998, -0.000987, 0.01722, 0.9999, -0.000997, -0.8653, 0.5012, 0.003826, -0.8653, 0.5012, 0.003826, -0.8653, 0.5012, 0.003826, -0.8653, 0.5012, 0.003826, -0.8653, 0.5012, 0.003826, -0.8653, 0.5012, 0.003826, -0.5142, 0.8551, -0.06627, -0.5142, 0.8551, -0.06627, -0.5142, 0.8551, -0.06627, -0.1245, -0.9922, -0.001032, -0.05557, -0.9985, 0.0002779, -0.1245, -0.9922, -0.001029, -0.05557, -0.9985, 0.0002779, -0.1245, -0.9922, -0.001032, -0.05557, -0.9985, 0.0002734, -0.02507, 0.9997, 0.0001648, -0.025, 0.9997, -0.0006561, -0.02502, 0.9997, -0.0004957, -0.025, 0.9997, -0.0006561, -0.02507, 0.9997, 0.0001648, -0.02507, 0.9997, 0.000163, -0.02507, 0.9997, 0.000163, -0.02507, 0.9997, 0.0001648, -0.09131, 0.9958, 0.001251, -0.02507, 0.9997, 0.000163, -0.09131, 0.9958, 0.001251, -0.02507, 0.9997, 0.0001674, -0.02507, 0.9997, 0.0001674, -0.09131, 0.9958, 0.001251, -0.025, 0.9997, -0.0007198, 0.001151, 0.1111, 0.9938, 0.002561, 0.1121, 0.9937, 0.001133, 0.1111, 0.9938, 0.04161, -0.9991, -0.000201, -0.01917, -0.9998, 7.862e-05, -0.01916, -0.9998, 8.258e-05, 0.006004, -0.1209, -0.9926, -0.0005447, -0.124, -0.9923, 0.004545, -0.1204, -0.9927, -1.269e-08, -0.05392, -0.9985, -6.691e-09, -0.03429, -0.9994, 2.579e-09, -0.03429, -0.9994, -6.691e-09, -0.03429, -0.9994, -1.269e-08, -0.05392, -0.9985, 1.104e-08, -0.05392, -0.9985, -0.06078, 0.9982, 0.0002939, -0.04161, 0.9991, 0.0001903, -0.04161, 0.9991, 0.000203, -0.04161, 0.9991, 0.0001903, -0.06078, 0.9982, 0.0002939, -0.06078, 0.9982, 0.0002938, -0.0446, 0.999, 0.0002188, -0.06078, 0.9982, 0.0002938, -0.04459, 0.999, 0.0002173, -0.06078, 0.9982, 0.0002938, -0.0446, 0.999, 0.0002188, -0.04161, 0.9991, 0.0002225, -0.06078, 0.9982, 0.0002938, -0.04161, 0.9991, 0.0002225, -0.04161, 0.9991, 0.0001903, -0.00344, -0.09404, -0.9956, -0.003566, -0.1154, -0.9933, -0.004816, -0.1172, -0.9931, 0.865, 0.0483, -0.4994, 0.8655, -0.03429, -0.4997, 0.865, 0.04853, -0.4994, 0.8655, -0.03429, -0.4997, 0.865, 0.0483, -0.4994, 0.8655, -0.03415, -0.4997, -0.001293, -0.1094, -0.994, -4.649e-06, -0.08016, -0.9968, -0.008397, -0.001498, -1.0, -0.08384, 0.9965, -0.002892, -0.1571, 0.9876, -0.0006321, -0.1307, 0.9914, -0.0002486, -0.07694, 0.997, 0.0003705, -0.07395, 0.9973, 0.0003572, -0.07694, 0.997, 0.0003699, -0.07395, 0.9973, 0.0003572, -0.07694, 0.997, 0.0003705, -0.07395, 0.9973, 0.0003558, -0.8247, 0.5656, 0.003879, -0.8078, 0.5894, 0.003799, -0.8078, 0.5894, 0.003799, -0.8078, 0.5894, 0.003799, -0.8247, 0.5656, 0.003879, -0.8247, 0.5656, 0.003878, -0.8078, 0.5894, 0.003799, -0.8247, 0.5656, 0.003878, -0.8078, 0.5894, 0.003807, -0.0007374, 0.09027, 0.9959, 0.004067, 0.09643, 0.9953, 0.0009306, 0.08995, 0.9959, -0.8648, -0.05359, -0.4993, -0.8655, -0.03429, -0.4997, -0.8648, -0.05359, -0.4993, -0.8655, -0.03429, -0.4997, -0.8648, -0.05359, -0.4993, -0.8655, -0.03429, -0.4997, -0.01916, -0.9998, 8.258e-05, -0.07987, -0.9968, 0.0003696, -0.07987, -0.9968, 0.0003686, -0.07987, -0.9968, 0.0003696, -0.01916, -0.9998, 8.258e-05, -0.07987, -0.9968, 0.0003654, -0.07987, -0.9968, 0.0003654, -0.01916, -0.9998, 8.258e-05, -0.01917, -0.9998, 7.862e-05, -0.01337, -0.1236, -0.9922, -0.01179, -0.1224, -0.9924, -0.01348, -0.1236, -0.9922, 0.9991, 0.04161, -0.004695, 0.9991, 0.04161, -0.004695, 0.9991, 0.04161, -0.004695, 0.9991, 0.04161, -0.004695, 0.9991, 0.04161, -0.004695, 0.9991, 0.04161, -0.004695, 0.0, 0.7846, 0.6201, 0.0, 0.7846, 0.6201, 0.0, 0.7846, 0.6201, 0.0, 0.7846, 0.6201, 0.0, 0.7846, 0.6201, 0.0, 0.7846, 0.6201, 0.537, 0.7846, -0.31, 0.537, 0.7846, -0.31, 0.537, 0.7846, -0.31, 0.537, 0.7846, -0.31, 0.537, 0.7846, -0.31, 0.537, 0.7846, -0.31, -0.0003356, -0.1042, -0.9946, -0.0003356, -0.1042, -0.9946, -0.0003356, -0.1042, -0.9946, 0.865, 0.04825, 0.4994, 0.866, 6.918e-05, 0.5, 0.865, 0.04817, 0.4994, 0.866, 6.918e-05, 0.5, 0.865, 0.04825, 0.4994, 0.866, 6.897e-05, 0.5, 0.866, 6.906e-05, 0.5, 0.8655, -0.03462, 0.4997, 0.866, 6.914e-05, 0.5, 0.8655, -0.03462, 0.4997, 0.866, 6.906e-05, 0.5, 0.8655, -0.03462, 0.4997, 0.8655, -0.03462, 0.4997, 0.866, 6.906e-05, 0.5, 0.866, 6.897e-05, 0.5, 0.8655, -0.03462, 0.4997, 0.866, 6.897e-05, 0.5, 0.865, 0.04825, 0.4994, 0.01348, 0.1292, 0.9915, 0.01947, 0.1403, 0.9899, 0.01172, 0.1218, 0.9925, -0.001581, -0.1258, -0.9921, -0.002199, -0.1269, -0.9919, -0.001293, -0.1094, -0.994, -0.8655, -0.03429, -0.4997, -0.865, 0.04839, -0.4994, -0.8655, -0.03429, -0.4997, -0.865, 0.04839, -0.4994, -0.8655, -0.03429, -0.4997, -0.865, 0.04839, -0.4994, 0.07513, -0.9972, -0.0003622, 0.03752, -0.9993, -0.0001854, 0.03752, -0.9993, -0.0001846, 0.03752, -0.9993, -0.0001854, 0.07513, -0.9972, -0.0003622, 0.04161, -0.9991, -0.0002375, 0.04161, -0.9991, -0.0002375, 0.07513, -0.9972, -0.0003622, 0.04161, -0.9991, -0.0001818, 0.04161, -0.9991, -0.0001818, 0.07513, -0.9972, -0.0003624, 0.04161, -0.9991, -0.0002045, 0.07513, -0.9972, -0.0003624, 0.04161, -0.9991, -0.0001818, 0.07513, -0.9972, -0.0003622, -0.537, 0.7846, -0.31, -0.537, 0.7846, -0.31, -0.537, 0.7846, -0.31, -0.537, 0.7846, -0.31, -0.537, 0.7846, -0.31, -0.537, 0.7846, -0.31, 0.005924, 0.08186, 0.9966, 0.01348, 0.1292, 0.9915, 0.01172, 0.1218, 0.9925, -0.864, -0.06842, 0.4988, -0.864, -0.06842, 0.4988, -0.864, -0.06842, 0.4988, -0.864, -0.06842, 0.4988, -0.864, -0.06842, 0.4988, -0.864, -0.06843, 0.4988, 0.2531, -0.9674, -0.004056, 0.1837, -0.983, -0.0008607, 0.22, -0.9755, -0.002997, 0.864, -0.06842, 0.4988, 0.8648, -0.05388, 0.4993, 0.8648, -0.05359, 0.4993, 0.8648, -0.05388, 0.4993, 0.864, -0.06842, 0.4988, 0.864, -0.06842, 0.4988, 0.864, -0.06842, 0.4988, 0.864, -0.06842, 0.4988, 0.864, -0.06842, 0.4988])] * 3)])

# ---- objects
ob_fence_02 = bpy.data.objects.new('Fence_02', me_untitled_008)
ob_lamp = bpy.data.objects.new('Lamp', light_lamp)
ob_camera = bpy.data.objects.new('Camera', cam_camera)

# ---- transforms, parenting, visibility, modifiers, constraints
ob_fence_02.location = (-2.598, 0.1997, 0.006058)
ob_fence_02.rotation_euler = (1.571, -0.0, 0.0)
ob_fence_02.scale = (0.004729, 0.004729, 0.004729)
ob_fence_02.color = (0.8, 0.8, 0.8, 1.0)
ob_fence_02.lineart.crease_threshold = 0.0
ob_lamp.location = (-2.55, 0.1299, 0.01794)
ob_lamp.rotation_euler = (-0.7412, -1.27, 2.954)
ob_lamp.scale = (0.01182, 0.01182, 0.01182)
ob_lamp.lock_rotations_4d = False
ob_lamp.empty_display_type = 'ARROWS'
ob_lamp.color = (0.0, 0.0, 0.0, 0.0)
ob_lamp.lineart.crease_threshold = 0.0
ob_camera.location = (-2.509, 0.1365, -0.07088)
ob_camera.rotation_euler = (2.669, -0.8149, 0.01577)
ob_camera.scale = (0.01182, 0.01182, 0.01182)
ob_camera.lock_rotations_4d = False
ob_camera.empty_display_type = 'ARROWS'
ob_camera.color = (0.0, 0.0, 0.0, 0.0)
ob_camera.display_type = 'WIRE'
ob_camera.lineart.crease_threshold = 0.0

# ---- collection membership
col_collection_1.objects.link(ob_fence_02)
col_collection_1.objects.link(ob_lamp)
col_collection_1.objects.link(ob_camera)

# ---- scene / render settings (as saved in the file)
scene.camera = ob_camera
scene.frame_start = 1; scene.frame_end = 250; scene.frame_set(1)
scene.render.engine = 'BLENDER_EEVEE_NEXT'
scene.render.resolution_percentage = 50
scene.render.fps = 30
scene.render.dither_intensity = 0.0
scene.cycles.use_denoising = False
scene.cycles.samples = 10
scene.cycles.sampling_pattern = 'TABULATED_SOBOL'
scene.cycles.light_sampling_threshold = 0.0
scene.cycles.use_adaptive_sampling = False
scene.cycles.use_light_tree = False
scene.cycles.blur_glossy = 0.0
scene.cycles.pixel_filter_type = 'GAUSSIAN'
scene.cycles.sample_clamp_indirect = 0.0
scene.view_settings.view_transform = 'Standard'
bpy.context.view_layer.update()
